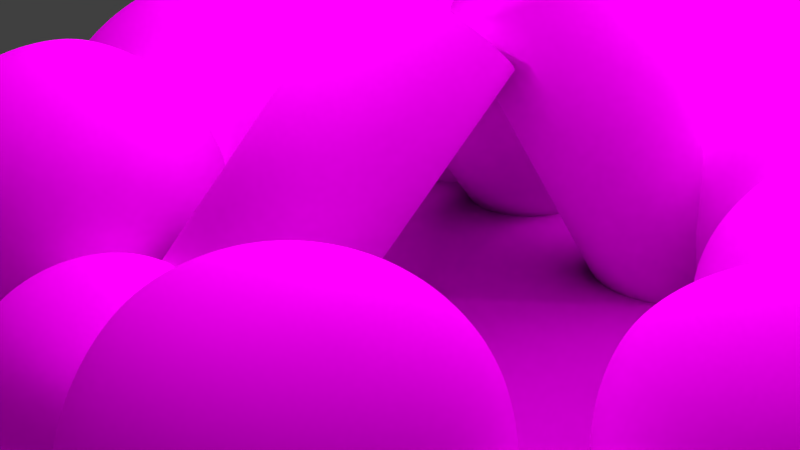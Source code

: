 # Source: firewithlogs.blend  (saved by Blender 2.67.0; exported with 4.5.12 LTS)
import bpy
from mathutils import Matrix  # noqa: F401  (used for matrix-valued properties, if any)

bpy.ops.wm.read_factory_settings(use_empty=True)
scene = bpy.context.scene
scene.name = 'Scene'

# ---- collections
col_collection_1 = bpy.data.collections.new('Collection 1'); scene.collection.children.link(col_collection_1)

# ---- images (referenced by path relative to the original .blend; pixels are not part of the script)
import os
ASSET_DIR = os.environ.get("B2B_ASSET_DIR", "")  # directory of the original .blend (textures are referenced by path, not embedded)
HERE = os.path.dirname(os.path.abspath(__file__))  # packed textures are extracted next to this script under _unpacked/

def load_image(name, relpath, width, height, colorspace="sRGB"):
    """Load a texture the original file referenced (path relative to the .blend, or extracted next to this script)."""
    p = next((c for c in (os.path.join(HERE, relpath), os.path.join(ASSET_DIR, relpath)) if relpath and os.path.exists(c)), "")
    if p:
        img = bpy.data.images.load(p, check_existing=True)
        img.name = name
    else:  # same state as the original file: an image datablock whose file is absent (Cycles renders it pink)
        img = bpy.data.images.new(name, width, height)
        img.source = "FILE"
        img.filepath = "//" + (relpath or name)
    img.colorspace_settings.name = colorspace
    return img
img_untitled_png = load_image('untitled.png', 'untitled.png', 1024, 1024, 'sRGB')
img_rocksmooth0098_thumblarge_jpg_002 = load_image('RockSmooth0098_thumblarge.jpg.002', 'RockSmooth0098_thumblarge.jpg', 1024, 1024, 'sRGB')
img_ground_rock_nrm_jpg = load_image('ground_rock_NRM.jpg', 'ground_rock_NRM.jpg', 1024, 1024, 'sRGB')
img_ground_rock_jpg = load_image('ground_rock.jpg', 'ground_rock.jpg', 1024, 1024, 'sRGB')

# ---- materials (node trees are filled in below, after node groups)
mat_material_008 = bpy.data.materials.new('Material.008')
mat_material_008.alpha_threshold = 0.0
mat_material_008.roughness = 0.5
mat_material_008.line_color = (0.0, 0.0, 0.0, 1.0)
mat_material_007 = bpy.data.materials.new('Material.007')
mat_material_007.alpha_threshold = 0.0
mat_material_007.roughness = 0.5
mat_material_007.line_color = (0.0, 0.0, 0.0, 1.0)
mat_material_003 = bpy.data.materials.new('Material.003')
mat_material_003.alpha_threshold = 0.0
mat_material_003.roughness = 0.5
mat_material_003.line_color = (0.0, 0.0, 0.0, 1.0)
mat_material_005 = bpy.data.materials.new('Material.005')
mat_material_005.alpha_threshold = 0.0
mat_material_005.roughness = 0.5
mat_material_005.line_color = (0.0, 0.0, 0.0, 1.0)
mat_material_009 = bpy.data.materials.new('Material.009')
mat_material_009.alpha_threshold = 0.0
mat_material_009.roughness = 0.5
mat_material_009.line_color = (0.0, 0.0, 0.0, 1.0)
mat_material_010 = bpy.data.materials.new('Material.010')
mat_material_010.alpha_threshold = 0.0
mat_material_010.roughness = 0.5
mat_material_010.line_color = (0.0, 0.0, 0.0, 1.0)

# ---- material node trees
mat_material_008.use_nodes = True; mat_material_008.node_tree.nodes.clear()
_N = mat_material_008.node_tree.nodes; _L = mat_material_008.node_tree.links
n0 = _N.new('ShaderNodeOutputMaterial'); n0.name = 'Material Output'; n0.location = (300, 300)
n0.width = 120
n1 = _N.new('ShaderNodeBsdfDiffuse'); n1.name = 'Diffuse BSDF'; n1.location = (10, 300)
n2 = _N.new('ShaderNodeTexCoord'); n2.name = 'Texture Coordinate'; n2.location = (-402, 242)
n2.width = 150
n3 = _N.new('ShaderNodeTexImage'); n3.name = 'Image Texture'; n3.location = (-221, 251)
n3.width = 150
n3.image = img_untitled_png
_L.new(n1.outputs[0], n0.inputs[0])
_L.new(n2.outputs[2], n3.inputs[0])
_L.new(n3.outputs[0], n1.inputs[0])
n0.is_active_output = True
mat_material_007.use_nodes = True; mat_material_007.node_tree.nodes.clear()
_N = mat_material_007.node_tree.nodes; _L = mat_material_007.node_tree.links
n0 = _N.new('ShaderNodeOutputMaterial'); n0.name = 'Material Output'; n0.location = (300, 300)
n0.width = 120
n1 = _N.new('ShaderNodeBsdfDiffuse'); n1.name = 'Diffuse BSDF'; n1.location = (10, 300)
n2 = _N.new('ShaderNodeTexCoord'); n2.name = 'Texture Coordinate'; n2.location = (-309, 303)
n2.width = 150
n3 = _N.new('ShaderNodeTexImage'); n3.name = 'Image Texture'; n3.location = (-185, 268)
n3.width = 150
n3.image = img_untitled_png
_L.new(n1.outputs[0], n0.inputs[0])
_L.new(n2.outputs[2], n3.inputs[0])
_L.new(n3.outputs[0], n1.inputs[0])
n0.is_active_output = True
mat_material_003.use_nodes = True; mat_material_003.node_tree.nodes.clear()
_N = mat_material_003.node_tree.nodes; _L = mat_material_003.node_tree.links
n0 = _N.new('ShaderNodeOutputMaterial'); n0.name = 'Material Output'; n0.location = (300, 300)
n0.width = 120
n1 = _N.new('ShaderNodeBsdfDiffuse'); n1.name = 'Diffuse BSDF'; n1.location = (10, 300)
n2 = _N.new('ShaderNodeTexImage'); n2.name = 'Image Texture'; n2.location = (-187, 267)
n2.width = 150
n2.image = img_rocksmooth0098_thumblarge_jpg_002
n3 = _N.new('ShaderNodeTexCoord'); n3.name = 'Texture Coordinate'; n3.location = (-372, 251)
n3.width = 150
n4 = _N.new('ShaderNodeRGBCurve'); n4.name = 'RGB Curves'; n4.location = (22, 135)
n4.width = 200
n4.mapping.update()
n5 = _N.new('ShaderNodeMath'); n5.name = 'Math'; n5.location = (239, -58)
n5.width = 120
n5.operation = 'MAXIMUM'
n6 = _N.new('ShaderNodeDisplacement'); n6.name = 'Displacement'; n6.location = (0, 0)
n6.inputs[1].default_value = 0.0
n6.inputs[2].default_value = 0.1
_L.new(n1.outputs[0], n0.inputs[0])
_L.new(n3.outputs[2], n2.inputs[0])
_L.new(n2.outputs[0], n1.inputs[0])
_L.new(n2.outputs[0], n4.inputs[1])
_L.new(n4.outputs[0], n5.inputs[0])
_L.new(n5.outputs[0], n6.inputs[0])
_L.new(n6.outputs[0], n0.inputs[2])
n0.is_active_output = True
mat_material_005.use_nodes = True; mat_material_005.node_tree.nodes.clear()
_N = mat_material_005.node_tree.nodes; _L = mat_material_005.node_tree.links
n0 = _N.new('ShaderNodeOutputMaterial'); n0.name = 'Material Output'; n0.location = (300, 300)
n0.width = 120
n1 = _N.new('ShaderNodeBsdfDiffuse'); n1.name = 'Diffuse BSDF'; n1.location = (10, 300)
n2 = _N.new('ShaderNodeTexCoord'); n2.name = 'Texture Coordinate'; n2.location = (-369, 377)
n2.width = 150
n3 = _N.new('ShaderNodeTexImage'); n3.name = 'Image Texture.001'; n3.location = (-347, 7)
n3.width = 150
n3.image = img_ground_rock_nrm_jpg
n4 = _N.new('ShaderNodeNormalMap'); n4.name = 'Normal Map'; n4.location = (-60, -26)
n4.width = 250
n5 = _N.new('ShaderNodeTexImage'); n5.name = 'Image Texture'; n5.location = (-182, 349)
n5.width = 150
n5.image = img_ground_rock_jpg
_L.new(n1.outputs[0], n0.inputs[0])
_L.new(n2.outputs[2], n5.inputs[0])
_L.new(n5.outputs[0], n1.inputs[0])
_L.new(n3.outputs[0], n4.inputs[1])
_L.new(n4.outputs[0], n1.inputs[2])
n0.is_active_output = True
mat_material_009.use_nodes = True; mat_material_009.node_tree.nodes.clear()
_N = mat_material_009.node_tree.nodes; _L = mat_material_009.node_tree.links
n0 = _N.new('ShaderNodeOutputMaterial'); n0.name = 'Material Output'; n0.location = (300, 300)
n0.width = 120
n1 = _N.new('ShaderNodeBsdfDiffuse'); n1.name = 'Diffuse BSDF'; n1.location = (10, 300)
n2 = _N.new('ShaderNodeTexCoord'); n2.name = 'Texture Coordinate'; n2.location = (-338, 286)
n2.width = 150
n3 = _N.new('ShaderNodeTexImage'); n3.name = 'Image Texture'; n3.location = (-184, 261)
n3.width = 166
n3.image = img_untitled_png
_L.new(n1.outputs[0], n0.inputs[0])
_L.new(n2.outputs[2], n3.inputs[0])
_L.new(n3.outputs[0], n1.inputs[0])
n0.is_active_output = True
mat_material_010.use_nodes = True; mat_material_010.node_tree.nodes.clear()
_N = mat_material_010.node_tree.nodes; _L = mat_material_010.node_tree.links
n0 = _N.new('ShaderNodeOutputMaterial'); n0.name = 'Material Output'; n0.location = (300, 300)
n0.width = 120
n1 = _N.new('ShaderNodeEmission'); n1.name = 'Emission'; n1.location = (100, 300)
n1.width = 150
n1.inputs[0].default_value = (0.8, 0.8, 0.8, 1.0)
n1.inputs[1].default_value = 5.0
_L.new(n1.outputs[0], n0.inputs[0])
n0.is_active_output = True

# ---- world
world_world = bpy.data.worlds.new('World'); scene.world = world_world
world_world.color = (0.05088, 0.05088, 0.05088)
world_world.use_sun_shadow = False
world_world.sun_shadow_jitter_overblur = 0.0
world_world.cycles.sampling_method = 'MANUAL'
world_world.cycles.sample_map_resolution = 256

# ---- cameras
cam_camera = bpy.data.cameras.new('Camera')
cam_camera.clip_end = 100.0
cam_camera.lens = 35.0
cam_camera.sensor_width = 32.0
cam_camera.sensor_height = 18.0
cam_camera.ortho_scale = 7.314
cam_camera.dof.focus_distance = 0.0

# ---- lights
light_lamp_001 = bpy.data.lights.new('Lamp.001', 'POINT')
light_lamp_001.transmission_factor = 0.0
light_lamp_001.cutoff_distance = 30.0
light_lamp_001.energy = 100.0
light_lamp_001.shadow_buffer_clip_start = 1.001
light_lamp_001.shadow_soft_size = 0.1
light_lamp_001.shadow_maximum_resolution = 0.006
light_lamp_001.use_absolute_resolution = True
light_lamp_001.cycles.use_multiple_importance_sampling = False

# ---- meshes
me_cylinder_003 = bpy.data.meshes.new('Cylinder.003')
me_cylinder_003.from_pydata([(0.0, 1.0, -1.0), (0.0, 1.0, 3.745), (0.1951, 0.9808, -1.0), (0.1951, 0.9808, 3.745), (0.3827, 0.9239, -1.0), (0.3827, 0.9239, 3.745), (0.5556, 0.8315, -1.0), (0.5556, 0.8315, 3.745), (0.7071, 0.7071, -1.0), (0.7071, 0.7071, 3.745), (0.8315, 0.5556, -1.0), (0.8315, 0.5556, 3.745), (0.9239, 0.3827, -1.0), (0.9239, 0.3827, 3.745), (0.9808, 0.1951, -1.0), (0.9808, 0.1951, 3.745), (1.0, 7.55e-08, -1.0), (1.0, 7.55e-08, 3.745), (0.9808, -0.1951, -1.0), (0.9808, -0.1951, 3.745), (0.9239, -0.3827, -1.0), (0.9239, -0.3827, 3.745), (0.8315, -0.5556, -1.0), (0.8315, -0.5556, 3.745), (0.7071, -0.7071, -1.0), (0.7071, -0.7071, 3.745), (0.5556, -0.8315, -1.0), (0.5556, -0.8315, 3.745), (0.3827, -0.9239, -1.0), (0.3827, -0.9239, 3.745), (0.1951, -0.9808, -1.0), (0.1951, -0.9808, 3.745), (-3.258e-07, -1.0, -1.0), (-3.258e-07, -1.0, 3.745), (-0.1951, -0.9808, -1.0), (-0.1951, -0.9808, 3.745), (-0.3827, -0.9239, -1.0), (-0.3827, -0.9239, 3.745), (-0.5556, -0.8315, -1.0), (-0.5556, -0.8315, 3.745), (-0.7071, -0.7071, -1.0), (-0.7071, -0.7071, 3.745), (-0.8315, -0.5556, -1.0), (-0.8315, -0.5556, 3.745), (-0.9239, -0.3827, -1.0), (-0.9239, -0.3827, 3.745), (-0.9808, -0.1951, -1.0), (-0.9808, -0.1951, 3.745), (-1.0, 9.656e-07, -1.0), (-1.0, 9.656e-07, 3.745), (-0.9808, 0.1951, -1.0), (-0.9808, 0.1951, 3.745), (-0.9239, 0.3827, -1.0), (-0.9239, 0.3827, 3.745), (-0.8315, 0.5556, -1.0), (-0.8315, 0.5556, 3.745), (-0.7071, 0.7071, -1.0), (-0.7071, 0.7071, 3.745), (-0.5556, 0.8315, -1.0), (-0.5556, 0.8315, 3.745), (-0.3827, 0.9239, -1.0), (-0.3827, 0.9239, 3.745), (-0.1951, 0.9808, -1.0), (-0.1951, 0.9808, 3.745)], [], [(0, 1, 3, 2), (2, 3, 5, 4), (4, 5, 7, 6), (6, 7, 9, 8), (8, 9, 11, 10), (10, 11, 13, 12), (12, 13, 15, 14), (14, 15, 17, 16), (16, 17, 19, 18), (18, 19, 21, 20), (20, 21, 23, 22), (22, 23, 25, 24), (24, 25, 27, 26), (26, 27, 29, 28), (28, 29, 31, 30), (30, 31, 33, 32), (32, 33, 35, 34), (34, 35, 37, 36), (36, 37, 39, 38), (38, 39, 41, 40), (40, 41, 43, 42), (42, 43, 45, 44), (44, 45, 47, 46), (46, 47, 49, 48), (48, 49, 51, 50), (50, 51, 53, 52), (52, 53, 55, 54), (54, 55, 57, 56), (56, 57, 59, 58), (58, 59, 61, 60), (3, 1, 63, 61, 59, 57, 55, 53, 51, 49, 47, 45, 43, 41, 39, 37, 35, 33, 31, 29, 27, 25, 23, 21, 19, 17, 15, 13, 11, 9, 7, 5), (62, 63, 1, 0), (60, 61, 63, 62), (0, 2, 4, 6, 8, 10, 12, 14, 16, 18, 20, 22, 24, 26, 28, 30, 32, 34, 36, 38, 40, 42, 44, 46, 48, 50, 52, 54, 56, 58, 60, 62)])
me_cylinder_003.polygons.foreach_set('use_smooth', [True] * 34)
_uv = me_cylinder_003.uv_layers.new(name='UVMap')
_uv.uv.foreach_set('vector', [0.8085, 0.2355, 0.8085, 0.7939, 0.7854, 0.7939, 0.7854, 0.2355, 0.8801, 0.2355, 0.8801, 0.7939, 0.8571, 0.7939, 0.8571, 0.2355, 0.7368, 0.2355, 0.7368, 0.7939, 0.7137, 0.7939, 0.7137, 0.2355, 0.5934, 0.2355, 0.5934, 0.7939, 0.5704, 0.7939, 0.5704, 0.2355, 0.474, 0.2355, 0.474, 0.7939, 0.4509, 0.7939, 0.4509, 0.2355, 0.5457, 0.2355, 0.5457, 0.7939, 0.5226, 0.7939, 0.5226, 0.2355, 0.3545, 0.2355, 0.3545, 0.7939, 0.3314, 0.7939, 0.3314, 0.2355, 0.2585, 0.2355, 0.2587, 0.7939, 0.2356, 0.7939, 0.2355, 0.2355, 0.9757, 0.2355, 0.9757, 0.7939, 0.9526, 0.7939, 0.9526, 0.2355, 0.9518, 0.2355, 0.9518, 0.7939, 0.9287, 0.7939, 0.9287, 0.2355, 0.689, 0.2355, 0.689, 0.7939, 0.6659, 0.7939, 0.6659, 0.2355, 0.4262, 0.2355, 0.4262, 0.7939, 0.4031, 0.7939, 0.4031, 0.2355, 0.4501, 0.2355, 0.4501, 0.7939, 0.427, 0.7939, 0.427, 0.2355, 0.5218, 0.2355, 0.5218, 0.7939, 0.4987, 0.7939, 0.4987, 0.2355, 0.3784, 0.2355, 0.3784, 0.7939, 0.3553, 0.7939, 0.3553, 0.2355, 0.2825, 0.2355, 0.2827, 0.7939, 0.2596, 0.7939, 0.2595, 0.2355, 0.3065, 0.2355, 0.3067, 0.7939, 0.2836, 0.7939, 0.2835, 0.2355, 0.3305, 0.2355, 0.3306, 0.7939, 0.3075, 0.7939, 0.3075, 0.2355, 0.4979, 0.2355, 0.4979, 0.7939, 0.4748, 0.7939, 0.4748, 0.2355, 0.4023, 0.2355, 0.4023, 0.7939, 0.3792, 0.7939, 0.3792, 0.2355, 0.5696, 0.2355, 0.5696, 0.7939, 0.5465, 0.7939, 0.5465, 0.2355, 0.7129, 0.2355, 0.7129, 0.7939, 0.6898, 0.7939, 0.6898, 0.2355, 0.7846, 0.2355, 0.7846, 0.7939, 0.7615, 0.7939, 0.7615, 0.2355, 0.8324, 0.2355, 0.8324, 0.7939, 0.8093, 0.7939, 0.8093, 0.2355, 0.7607, 0.2355, 0.7607, 0.7939, 0.7376, 0.7939, 0.7376, 0.2355, 0.904, 0.2355, 0.904, 0.7939, 0.881, 0.7939, 0.881, 0.2355, 0.6651, 0.2355, 0.6651, 0.7939, 0.642, 0.7939, 0.642, 0.2355, 0.9279, 0.2355, 0.9279, 0.7939, 0.9048, 0.7939, 0.9048, 0.2355, 0.6173, 0.2355, 0.6173, 0.7939, 0.5943, 0.7939, 0.5943, 0.2355, 0.6412, 0.2355, 0.6412, 0.7939, 0.6182, 0.7939, 0.6182, 0.2355, 0.173, 0.2213, 0.1517, 0.2301, 0.1291, 0.2346, 0.106, 0.2346, 0.08337, 0.2301, 0.06205, 0.2213, 0.04287, 0.2085, 0.02656, 0.1922, 0.01374, 0.173, 0.004911, 0.1517, 0.0004102, 0.1291, 0.0004102, 0.106, 0.004911, 0.08337, 0.01374, 0.06205, 0.02656, 0.04287, 0.04287, 0.02656, 0.06205, 0.01374, 0.08337, 0.004911, 0.106, 0.0004102, 0.1291, 0.0004102, 0.1517, 0.004911, 0.173, 0.01374, 0.1922, 0.02656, 0.2085, 0.04287, 0.2213, 0.06205, 0.2301, 0.08337, 0.2346, 0.106, 0.2346, 0.1291, 0.2301, 0.1517, 0.2213, 0.173, 0.2085, 0.1922, 0.1922, 0.2085, 0.9996, 0.2355, 0.9996, 0.7939, 0.9765, 0.7939, 0.9765, 0.2355, 0.8562, 0.2355, 0.8562, 0.7939, 0.8332, 0.7939, 0.8332, 0.2355, 0.04287, 0.2616, 0.06205, 0.2488, 0.08337, 0.24, 0.106, 0.2355, 0.1291, 0.2355, 0.1517, 0.24, 0.173, 0.2488, 0.1922, 0.2616, 0.2085, 0.2779, 0.2213, 0.2971, 0.2301, 0.3184, 0.2346, 0.3411, 0.2346, 0.3641, 0.2301, 0.3868, 0.2213, 0.4081, 0.2085, 0.4272, 0.1922, 0.4436, 0.173, 0.4564, 0.1517, 0.4652, 0.1291, 0.4697, 0.106, 0.4697, 0.08337, 0.4652, 0.06205, 0.4564, 0.04287, 0.4436, 0.02656, 0.4272, 0.01374, 0.4081, 0.004911, 0.3868, 0.0004102, 0.3641, 0.0004102, 0.3411, 0.004911, 0.3184, 0.01374, 0.2971, 0.02656, 0.2779])
me_cylinder_003.materials.append(mat_material_008)
me_cylinder_003.use_remesh_preserve_volume = False
me_cylinder_003.use_remesh_preserve_attributes = False
me_cylinder_003.use_mirror_vertex_groups = False
me_cylinder_003.update()
me_cylinder_002 = bpy.data.meshes.new('Cylinder.002')
me_cylinder_002.from_pydata([(0.0, 1.0, -1.0), (0.0, 1.0, 3.745), (0.1951, 0.9808, -1.0), (0.1951, 0.9808, 3.745), (0.3827, 0.9239, -1.0), (0.3827, 0.9239, 3.745), (0.5556, 0.8315, -1.0), (0.5556, 0.8315, 3.745), (0.7071, 0.7071, -1.0), (0.7071, 0.7071, 3.745), (0.8315, 0.5556, -1.0), (0.8315, 0.5556, 3.745), (0.9239, 0.3827, -1.0), (0.9239, 0.3827, 3.745), (0.9808, 0.1951, -1.0), (0.9808, 0.1951, 3.745), (1.0, 7.55e-08, -1.0), (1.0, 7.55e-08, 3.745), (0.9808, -0.1951, -1.0), (0.9808, -0.1951, 3.745), (0.9239, -0.3827, -1.0), (0.9239, -0.3827, 3.745), (0.8315, -0.5556, -1.0), (0.8315, -0.5556, 3.745), (0.7071, -0.7071, -1.0), (0.7071, -0.7071, 3.745), (0.5556, -0.8315, -1.0), (0.5556, -0.8315, 3.745), (0.3827, -0.9239, -1.0), (0.3827, -0.9239, 3.745), (0.1951, -0.9808, -1.0), (0.1951, -0.9808, 3.745), (-3.258e-07, -1.0, -1.0), (-3.258e-07, -1.0, 3.745), (-0.1951, -0.9808, -1.0), (-0.1951, -0.9808, 3.745), (-0.3827, -0.9239, -1.0), (-0.3827, -0.9239, 3.745), (-0.5556, -0.8315, -1.0), (-0.5556, -0.8315, 3.745), (-0.7071, -0.7071, -1.0), (-0.7071, -0.7071, 3.745), (-0.8315, -0.5556, -1.0), (-0.8315, -0.5556, 3.745), (-0.9239, -0.3827, -1.0), (-0.9239, -0.3827, 3.745), (-0.9808, -0.1951, -1.0), (-0.9808, -0.1951, 3.745), (-1.0, 9.656e-07, -1.0), (-1.0, 9.656e-07, 3.745), (-0.9808, 0.1951, -1.0), (-0.9808, 0.1951, 3.745), (-0.9239, 0.3827, -1.0), (-0.9239, 0.3827, 3.745), (-0.8315, 0.5556, -1.0), (-0.8315, 0.5556, 3.745), (-0.7071, 0.7071, -1.0), (-0.7071, 0.7071, 3.745), (-0.5556, 0.8315, -1.0), (-0.5556, 0.8315, 3.745), (-0.3827, 0.9239, -1.0), (-0.3827, 0.9239, 3.745), (-0.1951, 0.9808, -1.0), (-0.1951, 0.9808, 3.745)], [], [(0, 1, 3, 2), (2, 3, 5, 4), (4, 5, 7, 6), (6, 7, 9, 8), (8, 9, 11, 10), (10, 11, 13, 12), (12, 13, 15, 14), (14, 15, 17, 16), (16, 17, 19, 18), (18, 19, 21, 20), (20, 21, 23, 22), (22, 23, 25, 24), (24, 25, 27, 26), (26, 27, 29, 28), (28, 29, 31, 30), (30, 31, 33, 32), (32, 33, 35, 34), (34, 35, 37, 36), (36, 37, 39, 38), (38, 39, 41, 40), (40, 41, 43, 42), (42, 43, 45, 44), (44, 45, 47, 46), (46, 47, 49, 48), (48, 49, 51, 50), (50, 51, 53, 52), (52, 53, 55, 54), (54, 55, 57, 56), (56, 57, 59, 58), (58, 59, 61, 60), (3, 1, 63, 61, 59, 57, 55, 53, 51, 49, 47, 45, 43, 41, 39, 37, 35, 33, 31, 29, 27, 25, 23, 21, 19, 17, 15, 13, 11, 9, 7, 5), (62, 63, 1, 0), (60, 61, 63, 62), (0, 2, 4, 6, 8, 10, 12, 14, 16, 18, 20, 22, 24, 26, 28, 30, 32, 34, 36, 38, 40, 42, 44, 46, 48, 50, 52, 54, 56, 58, 60, 62)])
me_cylinder_002.polygons.foreach_set('use_smooth', [True] * 34)
_uv = me_cylinder_002.uv_layers.new(name='UVMap')
_uv.uv.foreach_set('vector', [0.8085, 0.2355, 0.8085, 0.7939, 0.7854, 0.7939, 0.7854, 0.2355, 0.8801, 0.2355, 0.8801, 0.7939, 0.8571, 0.7939, 0.8571, 0.2355, 0.7368, 0.2355, 0.7368, 0.7939, 0.7137, 0.7939, 0.7137, 0.2355, 0.5934, 0.2355, 0.5934, 0.7939, 0.5704, 0.7939, 0.5704, 0.2355, 0.474, 0.2355, 0.474, 0.7939, 0.4509, 0.7939, 0.4509, 0.2355, 0.5457, 0.2355, 0.5457, 0.7939, 0.5226, 0.7939, 0.5226, 0.2355, 0.3545, 0.2355, 0.3545, 0.7939, 0.3314, 0.7939, 0.3314, 0.2355, 0.2585, 0.2355, 0.2587, 0.7939, 0.2356, 0.7939, 0.2355, 0.2355, 0.9757, 0.2355, 0.9757, 0.7939, 0.9526, 0.7939, 0.9526, 0.2355, 0.9518, 0.2355, 0.9518, 0.7939, 0.9287, 0.7939, 0.9287, 0.2355, 0.689, 0.2355, 0.689, 0.7939, 0.6659, 0.7939, 0.6659, 0.2355, 0.4262, 0.2355, 0.4262, 0.7939, 0.4031, 0.7939, 0.4031, 0.2355, 0.4501, 0.2355, 0.4501, 0.7939, 0.427, 0.7939, 0.427, 0.2355, 0.5218, 0.2355, 0.5218, 0.7939, 0.4987, 0.7939, 0.4987, 0.2355, 0.3784, 0.2355, 0.3784, 0.7939, 0.3553, 0.7939, 0.3553, 0.2355, 0.2825, 0.2355, 0.2827, 0.7939, 0.2596, 0.7939, 0.2595, 0.2355, 0.3065, 0.2355, 0.3067, 0.7939, 0.2836, 0.7939, 0.2835, 0.2355, 0.3305, 0.2355, 0.3306, 0.7939, 0.3075, 0.7939, 0.3075, 0.2355, 0.4979, 0.2355, 0.4979, 0.7939, 0.4748, 0.7939, 0.4748, 0.2355, 0.4023, 0.2355, 0.4023, 0.7939, 0.3792, 0.7939, 0.3792, 0.2355, 0.5696, 0.2355, 0.5696, 0.7939, 0.5465, 0.7939, 0.5465, 0.2355, 0.7129, 0.2355, 0.7129, 0.7939, 0.6898, 0.7939, 0.6898, 0.2355, 0.7846, 0.2355, 0.7846, 0.7939, 0.7615, 0.7939, 0.7615, 0.2355, 0.8324, 0.2355, 0.8324, 0.7939, 0.8093, 0.7939, 0.8093, 0.2355, 0.7607, 0.2355, 0.7607, 0.7939, 0.7376, 0.7939, 0.7376, 0.2355, 0.904, 0.2355, 0.904, 0.7939, 0.881, 0.7939, 0.881, 0.2355, 0.6651, 0.2355, 0.6651, 0.7939, 0.642, 0.7939, 0.642, 0.2355, 0.9279, 0.2355, 0.9279, 0.7939, 0.9048, 0.7939, 0.9048, 0.2355, 0.6173, 0.2355, 0.6173, 0.7939, 0.5943, 0.7939, 0.5943, 0.2355, 0.6412, 0.2355, 0.6412, 0.7939, 0.6182, 0.7939, 0.6182, 0.2355, 0.173, 0.2213, 0.1517, 0.2301, 0.1291, 0.2346, 0.106, 0.2346, 0.08337, 0.2301, 0.06205, 0.2213, 0.04287, 0.2085, 0.02656, 0.1922, 0.01374, 0.173, 0.004911, 0.1517, 0.0004102, 0.1291, 0.0004102, 0.106, 0.004911, 0.08337, 0.01374, 0.06205, 0.02656, 0.04287, 0.04287, 0.02656, 0.06205, 0.01374, 0.08337, 0.004911, 0.106, 0.0004102, 0.1291, 0.0004102, 0.1517, 0.004911, 0.173, 0.01374, 0.1922, 0.02656, 0.2085, 0.04287, 0.2213, 0.06205, 0.2301, 0.08337, 0.2346, 0.106, 0.2346, 0.1291, 0.2301, 0.1517, 0.2213, 0.173, 0.2085, 0.1922, 0.1922, 0.2085, 0.9996, 0.2355, 0.9996, 0.7939, 0.9765, 0.7939, 0.9765, 0.2355, 0.8562, 0.2355, 0.8562, 0.7939, 0.8332, 0.7939, 0.8332, 0.2355, 0.04287, 0.2616, 0.06205, 0.2488, 0.08337, 0.24, 0.106, 0.2355, 0.1291, 0.2355, 0.1517, 0.24, 0.173, 0.2488, 0.1922, 0.2616, 0.2085, 0.2779, 0.2213, 0.2971, 0.2301, 0.3184, 0.2346, 0.3411, 0.2346, 0.3641, 0.2301, 0.3868, 0.2213, 0.4081, 0.2085, 0.4272, 0.1922, 0.4436, 0.173, 0.4564, 0.1517, 0.4652, 0.1291, 0.4697, 0.106, 0.4697, 0.08337, 0.4652, 0.06205, 0.4564, 0.04287, 0.4436, 0.02656, 0.4272, 0.01374, 0.4081, 0.004911, 0.3868, 0.0004102, 0.3641, 0.0004102, 0.3411, 0.004911, 0.3184, 0.01374, 0.2971, 0.02656, 0.2779])
me_cylinder_002.materials.append(mat_material_007)
me_cylinder_002.use_remesh_preserve_volume = False
me_cylinder_002.use_remesh_preserve_attributes = False
me_cylinder_002.use_mirror_vertex_groups = False
me_cylinder_002.update()
me_cube_018 = bpy.data.meshes.new('Cube.018')
me_cube_018.from_pydata([(-1.105, -1.0, -1.0), (-1.105, 1.0, -1.0), (0.8945, 1.0, -1.0), (0.8945, -1.0, -1.0), (-1.105, -1.0, 1.0), (-1.105, 1.0, 1.0), (0.8945, 1.0, 1.0), (0.8945, -1.0, 1.0)], [], [(4, 5, 1, 0), (5, 6, 2, 1), (6, 7, 3, 2), (7, 4, 0, 3), (0, 1, 2, 3), (7, 6, 5, 4)])
me_cube_018.polygons.foreach_set('use_smooth', [True] * 6)
_uv = me_cube_018.uv_layers.new(name='UVMap')
_uv.uv.foreach_set('vector', [0.5013, 0.654, 0.5013, 0.4041, 0.7512, 0.4041, 0.7512, 0.654, 0.00192, 0.9987, 0.00192, 0.6564, 0.1844, 0.6564, 0.1844, 0.9987, 0.2514, 0.4041, 0.2514, 0.654, 0.001452, 0.654, 0.001452, 0.4041, 0.5492, 0.6564, 0.5492, 0.9987, 0.3668, 0.9987, 0.3668, 0.6564, 0.3668, 0.9987, 0.1844, 0.9987, 0.1844, 0.6564, 0.3668, 0.6564, 0.2514, 0.654, 0.2514, 0.4041, 0.5013, 0.4041, 0.5013, 0.654])
me_cube_018.materials.append(mat_material_003)
me_cube_018.use_remesh_preserve_volume = False
me_cube_018.use_remesh_preserve_attributes = False
me_cube_018.use_mirror_vertex_groups = False
me_cube_018.update()
me_cube_004 = bpy.data.meshes.new('Cube.004')
me_cube_004.from_pydata([(-1.105, -1.0, -1.0), (-1.105, 1.0, -1.0), (0.8945, 1.0, -1.0), (0.8945, -1.0, -1.0), (-1.105, -1.0, 1.0), (-1.105, 1.0, 1.0), (0.8945, 1.0, 1.0), (0.8945, -1.0, 1.0)], [], [(4, 5, 1, 0), (5, 6, 2, 1), (6, 7, 3, 2), (7, 4, 0, 3), (0, 1, 2, 3), (7, 6, 5, 4)])
me_cube_004.polygons.foreach_set('use_smooth', [True] * 6)
_uv = me_cube_004.uv_layers.new(name='UVMap')
_uv.uv.foreach_set('vector', [0.5013, 0.654, 0.5013, 0.4041, 0.7512, 0.4041, 0.7512, 0.654, 0.00192, 0.9987, 0.00192, 0.6564, 0.1844, 0.6564, 0.1844, 0.9987, 0.2514, 0.4041, 0.2514, 0.654, 0.001452, 0.654, 0.001452, 0.4041, 0.5492, 0.6564, 0.5492, 0.9987, 0.3668, 0.9987, 0.3668, 0.6564, 0.3668, 0.9987, 0.1844, 0.9987, 0.1844, 0.6564, 0.3668, 0.6564, 0.2514, 0.654, 0.2514, 0.4041, 0.5013, 0.4041, 0.5013, 0.654])
me_cube_004.materials.append(mat_material_003)
me_cube_004.use_remesh_preserve_volume = False
me_cube_004.use_remesh_preserve_attributes = False
me_cube_004.use_mirror_vertex_groups = False
me_cube_004.update()
me_cube_017 = bpy.data.meshes.new('Cube.017')
me_cube_017.from_pydata([(-1.105, -1.0, -1.0), (-1.105, 1.0, -1.0), (0.8945, 1.0, -1.0), (0.8945, -1.0, -1.0), (-1.105, -1.0, 1.0), (-1.105, 1.0, 1.0), (0.8945, 1.0, 1.0), (0.8945, -1.0, 1.0)], [], [(4, 5, 1, 0), (5, 6, 2, 1), (6, 7, 3, 2), (7, 4, 0, 3), (0, 1, 2, 3), (7, 6, 5, 4)])
me_cube_017.polygons.foreach_set('use_smooth', [True] * 6)
_uv = me_cube_017.uv_layers.new(name='UVMap')
_uv.uv.foreach_set('vector', [0.5013, 0.654, 0.5013, 0.4041, 0.7512, 0.4041, 0.7512, 0.654, 0.00192, 0.9987, 0.00192, 0.6564, 0.1844, 0.6564, 0.1844, 0.9987, 0.2514, 0.4041, 0.2514, 0.654, 0.001452, 0.654, 0.001452, 0.4041, 0.5492, 0.6564, 0.5492, 0.9987, 0.3668, 0.9987, 0.3668, 0.6564, 0.3668, 0.9987, 0.1844, 0.9987, 0.1844, 0.6564, 0.3668, 0.6564, 0.2514, 0.654, 0.2514, 0.4041, 0.5013, 0.4041, 0.5013, 0.654])
me_cube_017.materials.append(mat_material_003)
me_cube_017.use_remesh_preserve_volume = False
me_cube_017.use_remesh_preserve_attributes = False
me_cube_017.use_mirror_vertex_groups = False
me_cube_017.update()
me_cube_006 = bpy.data.meshes.new('Cube.006')
me_cube_006.from_pydata([(-1.105, -1.0, -1.0), (-1.105, 1.0, -1.0), (0.8945, 1.0, -1.0), (0.8945, -1.0, -1.0), (-1.105, -1.0, 1.0), (-1.105, 1.0, 1.0), (0.8945, 1.0, 1.0), (0.8945, -1.0, 1.0)], [], [(4, 5, 1, 0), (5, 6, 2, 1), (6, 7, 3, 2), (7, 4, 0, 3), (0, 1, 2, 3), (7, 6, 5, 4)])
me_cube_006.polygons.foreach_set('use_smooth', [True] * 6)
_uv = me_cube_006.uv_layers.new(name='UVMap')
_uv.uv.foreach_set('vector', [0.5013, 0.654, 0.5013, 0.4041, 0.7512, 0.4041, 0.7512, 0.654, 0.00192, 0.9987, 0.00192, 0.6564, 0.1844, 0.6564, 0.1844, 0.9987, 0.2514, 0.4041, 0.2514, 0.654, 0.001452, 0.654, 0.001452, 0.4041, 0.5492, 0.6564, 0.5492, 0.9987, 0.3668, 0.9987, 0.3668, 0.6564, 0.3668, 0.9987, 0.1844, 0.9987, 0.1844, 0.6564, 0.3668, 0.6564, 0.2514, 0.654, 0.2514, 0.4041, 0.5013, 0.4041, 0.5013, 0.654])
me_cube_006.materials.append(mat_material_003)
me_cube_006.use_remesh_preserve_volume = False
me_cube_006.use_remesh_preserve_attributes = False
me_cube_006.use_mirror_vertex_groups = False
me_cube_006.update()
me_cube_007 = bpy.data.meshes.new('Cube.007')
me_cube_007.from_pydata([(-1.105, -1.0, -1.0), (-1.105, 1.0, -1.0), (0.8945, 1.0, -1.0), (0.8945, -1.0, -1.0), (-1.105, -1.0, 1.0), (-1.105, 1.0, 1.0), (0.8945, 1.0, 1.0), (0.8945, -1.0, 1.0)], [], [(4, 5, 1, 0), (5, 6, 2, 1), (6, 7, 3, 2), (7, 4, 0, 3), (0, 1, 2, 3), (7, 6, 5, 4)])
me_cube_007.polygons.foreach_set('use_smooth', [True] * 6)
_uv = me_cube_007.uv_layers.new(name='UVMap')
_uv.uv.foreach_set('vector', [0.5013, 0.654, 0.5013, 0.4041, 0.7512, 0.4041, 0.7512, 0.654, 0.00192, 0.9987, 0.00192, 0.6564, 0.1844, 0.6564, 0.1844, 0.9987, 0.2514, 0.4041, 0.2514, 0.654, 0.001452, 0.654, 0.001452, 0.4041, 0.5492, 0.6564, 0.5492, 0.9987, 0.3668, 0.9987, 0.3668, 0.6564, 0.3668, 0.9987, 0.1844, 0.9987, 0.1844, 0.6564, 0.3668, 0.6564, 0.2514, 0.654, 0.2514, 0.4041, 0.5013, 0.4041, 0.5013, 0.654])
me_cube_007.materials.append(mat_material_003)
me_cube_007.use_remesh_preserve_volume = False
me_cube_007.use_remesh_preserve_attributes = False
me_cube_007.use_mirror_vertex_groups = False
me_cube_007.update()
me_cube_009 = bpy.data.meshes.new('Cube.009')
me_cube_009.from_pydata([(-1.105, -1.0, -1.0), (-1.105, 1.0, -1.0), (0.8945, 1.0, -1.0), (0.8945, -1.0, -1.0), (-1.105, -1.0, 1.0), (-1.105, 1.0, 1.0), (0.8945, 1.0, 1.0), (0.8945, -1.0, 1.0)], [], [(4, 5, 1, 0), (5, 6, 2, 1), (6, 7, 3, 2), (7, 4, 0, 3), (0, 1, 2, 3), (7, 6, 5, 4)])
me_cube_009.polygons.foreach_set('use_smooth', [True] * 6)
_uv = me_cube_009.uv_layers.new(name='UVMap')
_uv.uv.foreach_set('vector', [0.5013, 0.654, 0.5013, 0.4041, 0.7512, 0.4041, 0.7512, 0.654, 0.00192, 0.9987, 0.00192, 0.6564, 0.1844, 0.6564, 0.1844, 0.9987, 0.2514, 0.4041, 0.2514, 0.654, 0.001452, 0.654, 0.001452, 0.4041, 0.5492, 0.6564, 0.5492, 0.9987, 0.3668, 0.9987, 0.3668, 0.6564, 0.3668, 0.9987, 0.1844, 0.9987, 0.1844, 0.6564, 0.3668, 0.6564, 0.2514, 0.654, 0.2514, 0.4041, 0.5013, 0.4041, 0.5013, 0.654])
me_cube_009.materials.append(mat_material_003)
me_cube_009.use_remesh_preserve_volume = False
me_cube_009.use_remesh_preserve_attributes = False
me_cube_009.use_mirror_vertex_groups = False
me_cube_009.update()
me_cube_010 = bpy.data.meshes.new('Cube.010')
me_cube_010.from_pydata([(-1.105, -1.0, -1.0), (-1.105, 1.0, -1.0), (0.8945, 1.0, -1.0), (0.8945, -1.0, -1.0), (-1.105, -1.0, 1.0), (-1.105, 1.0, 1.0), (0.8945, 1.0, 1.0), (0.8945, -1.0, 1.0)], [], [(4, 5, 1, 0), (5, 6, 2, 1), (6, 7, 3, 2), (7, 4, 0, 3), (0, 1, 2, 3), (7, 6, 5, 4)])
me_cube_010.polygons.foreach_set('use_smooth', [True] * 6)
_uv = me_cube_010.uv_layers.new(name='UVMap')
_uv.uv.foreach_set('vector', [0.5013, 0.654, 0.5013, 0.4041, 0.7512, 0.4041, 0.7512, 0.654, 0.00192, 0.9987, 0.00192, 0.6564, 0.1844, 0.6564, 0.1844, 0.9987, 0.2514, 0.4041, 0.2514, 0.654, 0.001452, 0.654, 0.001452, 0.4041, 0.5492, 0.6564, 0.5492, 0.9987, 0.3668, 0.9987, 0.3668, 0.6564, 0.3668, 0.9987, 0.1844, 0.9987, 0.1844, 0.6564, 0.3668, 0.6564, 0.2514, 0.654, 0.2514, 0.4041, 0.5013, 0.4041, 0.5013, 0.654])
me_cube_010.materials.append(mat_material_003)
me_cube_010.use_remesh_preserve_volume = False
me_cube_010.use_remesh_preserve_attributes = False
me_cube_010.use_mirror_vertex_groups = False
me_cube_010.update()
me_cube_011 = bpy.data.meshes.new('Cube.011')
me_cube_011.from_pydata([(-1.105, -1.0, -1.0), (-1.105, 1.0, -1.0), (0.8945, 1.0, -1.0), (0.8945, -1.0, -1.0), (-1.105, -1.0, 1.0), (-1.105, 1.0, 1.0), (0.8945, 1.0, 1.0), (0.8945, -1.0, 1.0)], [], [(4, 5, 1, 0), (5, 6, 2, 1), (6, 7, 3, 2), (7, 4, 0, 3), (0, 1, 2, 3), (7, 6, 5, 4)])
me_cube_011.polygons.foreach_set('use_smooth', [True] * 6)
_uv = me_cube_011.uv_layers.new(name='UVMap')
_uv.uv.foreach_set('vector', [0.5013, 0.654, 0.5013, 0.4041, 0.7512, 0.4041, 0.7512, 0.654, 0.00192, 0.9987, 0.00192, 0.6564, 0.1844, 0.6564, 0.1844, 0.9987, 0.2514, 0.4041, 0.2514, 0.654, 0.001452, 0.654, 0.001452, 0.4041, 0.5492, 0.6564, 0.5492, 0.9987, 0.3668, 0.9987, 0.3668, 0.6564, 0.3668, 0.9987, 0.1844, 0.9987, 0.1844, 0.6564, 0.3668, 0.6564, 0.2514, 0.654, 0.2514, 0.4041, 0.5013, 0.4041, 0.5013, 0.654])
me_cube_011.materials.append(mat_material_003)
me_cube_011.use_remesh_preserve_volume = False
me_cube_011.use_remesh_preserve_attributes = False
me_cube_011.use_mirror_vertex_groups = False
me_cube_011.update()
me_cube_020 = bpy.data.meshes.new('Cube.020')
me_cube_020.from_pydata([(-1.105, -1.0, -1.0), (-1.105, 1.0, -1.0), (0.8945, 1.0, -1.0), (0.8945, -1.0, -1.0), (-1.105, -1.0, 1.0), (-1.105, 1.0, 1.0), (0.8945, 1.0, 1.0), (0.8945, -1.0, 1.0)], [], [(4, 5, 1, 0), (5, 6, 2, 1), (6, 7, 3, 2), (7, 4, 0, 3), (0, 1, 2, 3), (7, 6, 5, 4)])
me_cube_020.polygons.foreach_set('use_smooth', [True] * 6)
_uv = me_cube_020.uv_layers.new(name='UVMap')
_uv.uv.foreach_set('vector', [0.5013, 0.654, 0.5013, 0.4041, 0.7512, 0.4041, 0.7512, 0.654, 0.00192, 0.9987, 0.00192, 0.6564, 0.1844, 0.6564, 0.1844, 0.9987, 0.2514, 0.4041, 0.2514, 0.654, 0.001452, 0.654, 0.001452, 0.4041, 0.5492, 0.6564, 0.5492, 0.9987, 0.3668, 0.9987, 0.3668, 0.6564, 0.3668, 0.9987, 0.1844, 0.9987, 0.1844, 0.6564, 0.3668, 0.6564, 0.2514, 0.654, 0.2514, 0.4041, 0.5013, 0.4041, 0.5013, 0.654])
me_cube_020.materials.append(mat_material_003)
me_cube_020.use_remesh_preserve_volume = False
me_cube_020.use_remesh_preserve_attributes = False
me_cube_020.use_mirror_vertex_groups = False
me_cube_020.update()
me_cube_013 = bpy.data.meshes.new('Cube.013')
me_cube_013.from_pydata([(-1.105, -1.0, -1.0), (-1.105, 1.0, -1.0), (0.8945, 1.0, -1.0), (0.8945, -1.0, -1.0), (-1.105, -1.0, 1.0), (-1.105, 1.0, 1.0), (0.8945, 1.0, 1.0), (0.8945, -1.0, 1.0)], [], [(4, 5, 1, 0), (5, 6, 2, 1), (6, 7, 3, 2), (7, 4, 0, 3), (0, 1, 2, 3), (7, 6, 5, 4)])
me_cube_013.polygons.foreach_set('use_smooth', [True] * 6)
_uv = me_cube_013.uv_layers.new(name='UVMap')
_uv.uv.foreach_set('vector', [0.5013, 0.654, 0.5013, 0.4041, 0.7512, 0.4041, 0.7512, 0.654, 0.00192, 0.9987, 0.00192, 0.6564, 0.1844, 0.6564, 0.1844, 0.9987, 0.2514, 0.4041, 0.2514, 0.654, 0.001452, 0.654, 0.001452, 0.4041, 0.5492, 0.6564, 0.5492, 0.9987, 0.3668, 0.9987, 0.3668, 0.6564, 0.3668, 0.9987, 0.1844, 0.9987, 0.1844, 0.6564, 0.3668, 0.6564, 0.2514, 0.654, 0.2514, 0.4041, 0.5013, 0.4041, 0.5013, 0.654])
me_cube_013.materials.append(mat_material_003)
me_cube_013.use_remesh_preserve_volume = False
me_cube_013.use_remesh_preserve_attributes = False
me_cube_013.use_mirror_vertex_groups = False
me_cube_013.update()
me_cube_015 = bpy.data.meshes.new('Cube.015')
me_cube_015.from_pydata([(-1.105, -1.0, -1.0), (-1.105, 1.0, -1.0), (0.8945, 1.0, -1.0), (0.8945, -1.0, -1.0), (-1.105, -1.0, 1.0), (-1.105, 1.0, 1.0), (0.8945, 1.0, 1.0), (0.8945, -1.0, 1.0)], [], [(4, 5, 1, 0), (5, 6, 2, 1), (6, 7, 3, 2), (7, 4, 0, 3), (0, 1, 2, 3), (7, 6, 5, 4)])
me_cube_015.polygons.foreach_set('use_smooth', [True] * 6)
_uv = me_cube_015.uv_layers.new(name='UVMap')
_uv.uv.foreach_set('vector', [0.5013, 0.654, 0.5013, 0.4041, 0.7512, 0.4041, 0.7512, 0.654, 0.00192, 0.9987, 0.00192, 0.6564, 0.1844, 0.6564, 0.1844, 0.9987, 0.2514, 0.4041, 0.2514, 0.654, 0.001452, 0.654, 0.001452, 0.4041, 0.5492, 0.6564, 0.5492, 0.9987, 0.3668, 0.9987, 0.3668, 0.6564, 0.3668, 0.9987, 0.1844, 0.9987, 0.1844, 0.6564, 0.3668, 0.6564, 0.2514, 0.654, 0.2514, 0.4041, 0.5013, 0.4041, 0.5013, 0.654])
me_cube_015.materials.append(mat_material_003)
me_cube_015.use_remesh_preserve_volume = False
me_cube_015.use_remesh_preserve_attributes = False
me_cube_015.use_mirror_vertex_groups = False
me_cube_015.update()
me_circle = bpy.data.meshes.new('Circle')
me_circle.from_pydata([(1.301, -1.301, 0.0), (-1.301, -1.301, 0.0), (1.301, 1.301, 0.0), (-1.301, 1.301, 0.0), (1.065, -1.301, 0.0), (0.8281, -1.301, 0.0), (0.5915, -1.301, 0.0), (0.3549, -1.301, 0.0), (0.1183, -1.301, 0.0), (-0.1183, -1.301, 0.0), (-0.3549, -1.301, 0.0), (-0.5915, -1.301, 0.0), (-0.8281, -1.301, 0.0), (-1.065, -1.301, 0.0), (1.065, 1.301, 0.0), (0.8281, 1.301, 0.0), (0.5915, 1.301, 0.0), (0.3549, 1.301, 0.0), (0.1183, 1.301, 0.0), (-0.1183, 1.301, 0.0), (-0.3549, 1.301, 0.0), (-0.5915, 1.301, 0.0), (-0.8281, 1.301, 0.0), (-1.065, 1.301, 0.0), (1.301, -1.065, 0.0), (1.301, -0.8281, 0.0), (1.301, -0.5915, 0.0), (1.301, -0.3549, 0.0), (1.301, -0.1183, 0.0), (1.301, 0.1183, 0.0), (1.301, 0.3549, 0.0), (1.301, 0.5915, 0.0), (1.301, 0.8281, 0.0), (1.301, 1.065, 0.0), (-1.301, 1.065, 0.0), (-1.301, 0.8281, 0.0), (-1.301, 0.5915, 0.0), (-1.301, 0.3549, 0.0), (-1.301, 0.1183, 0.0), (-1.301, -0.1183, 0.0), (-1.301, -0.3549, 0.0), (-1.301, -0.5915, 0.0), (-1.301, -0.8281, 0.0), (-1.301, -1.065, 0.0), (-1.065, -1.065, 0.0), (-1.065, -0.8281, 0.0), (-1.065, -0.5915, 0.0), (-1.065, -0.3549, 0.0), (-1.065, -0.1183, 0.0), (-1.065, 0.1183, 0.0), (-1.065, 0.3549, 0.0), (-1.065, 0.5915, 0.0), (-1.065, 0.8281, 0.0), (-1.065, 1.065, 0.0), (-0.8281, -1.065, 0.0), (-0.8281, -0.8281, 0.0), (-0.8281, -0.5915, 0.0), (-0.8281, -0.3549, 0.0), (-0.8281, -0.1183, 0.0), (-0.8281, 0.1183, 0.0), (-0.8281, 0.3549, 0.0), (-0.8281, 0.5915, 0.0), (-0.8281, 0.8281, 0.0), (-0.8281, 1.065, 0.0), (-0.5915, -1.065, 0.0), (-0.5915, -0.8281, 0.0), (-0.5915, -0.5915, 0.0), (-0.5915, -0.3549, 0.0), (-0.5915, -0.1183, 0.0), (-0.5915, 0.1183, 0.0), (-0.5915, 0.3549, 0.0), (-0.5915, 0.5915, 0.0), (-0.5915, 0.8281, 0.0), (-0.5915, 1.065, 0.0), (-0.3549, -1.065, 0.0), (-0.3549, -0.8281, 0.0), (-0.3549, -0.5915, 0.0), (-0.3549, -0.3549, 0.0), (-0.3549, -0.1183, 0.0), (-0.3549, 0.1183, 0.0), (-0.3549, 0.3549, 0.0), (-0.3549, 0.5915, 0.0), (-0.3549, 0.8281, 0.0), (-0.3549, 1.065, 0.0), (-0.1183, -1.065, 0.0), (-0.1183, -0.8281, 0.0), (-0.1183, -0.5915, 0.0), (-0.1183, -0.3549, 0.0), (-0.1183, -0.1183, 0.0), (-0.1183, 0.1183, 0.0), (-0.1183, 0.3549, 0.0), (-0.1183, 0.5915, 0.0), (-0.1183, 0.8281, 0.0), (-0.1183, 1.065, 0.0), (0.1183, -1.065, 0.0), (0.1183, -0.8281, 0.0), (0.1183, -0.5915, 0.0), (0.1183, -0.3549, 0.0), (0.1183, -0.1183, 0.0), (0.1183, 0.1183, 0.0), (0.1183, 0.3549, 0.0), (0.1183, 0.5915, 0.0), (0.1183, 0.8281, 0.0), (0.1183, 1.065, 0.0), (0.3549, -1.065, 0.0), (0.3549, -0.8281, 0.0), (0.3549, -0.5915, 0.0), (0.3549, -0.3549, 0.0), (0.3549, -0.1183, 0.0), (0.3549, 0.1183, 0.0), (0.3549, 0.3549, 0.0), (0.3549, 0.5915, 0.0), (0.3549, 0.8281, 0.0), (0.3549, 1.065, 0.0), (0.5915, -1.065, 0.0), (0.5915, -0.8281, 0.0), (0.5915, -0.5915, 0.0), (0.5915, -0.3549, 0.0), (0.5915, -0.1183, 0.0), (0.5915, 0.1183, 0.0), (0.5915, 0.3549, 0.0), (0.5915, 0.5915, 0.0), (0.5915, 0.8281, 0.0), (0.5915, 1.065, 0.0), (0.8281, -1.065, 0.0), (0.8281, -0.8281, 0.0), (0.8281, -0.5915, 0.0), (0.8281, -0.3549, 0.0), (0.8281, -0.1183, 0.0), (0.8281, 0.1183, 0.0), (0.8281, 0.3549, 0.0), (0.8281, 0.5915, 0.0), (0.8281, 0.8281, 0.0), (0.8281, 1.065, 0.0), (1.065, -1.065, 0.0), (1.065, -0.8281, 0.0), (1.065, -0.5915, 0.0), (1.065, -0.3549, 0.0), (1.065, -0.1183, 0.0), (1.065, 0.1183, 0.0), (1.065, 0.3549, 0.0), (1.065, 0.5915, 0.0), (1.065, 0.8281, 0.0), (1.065, 1.065, 0.0)], [], [(143, 33, 2, 14), (34, 53, 23, 3), (53, 63, 22, 23), (63, 73, 21, 22), (73, 83, 20, 21), (83, 93, 19, 20), (93, 103, 18, 19), (103, 113, 17, 18), (113, 123, 16, 17), (123, 133, 15, 16), (133, 143, 14, 15), (1, 13, 44, 43), (43, 44, 45, 42), (42, 45, 46, 41), (41, 46, 47, 40), (40, 47, 48, 39), (39, 48, 49, 38), (38, 49, 50, 37), (37, 50, 51, 36), (36, 51, 52, 35), (35, 52, 53, 34), (13, 12, 54, 44), (44, 54, 55, 45), (45, 55, 56, 46), (46, 56, 57, 47), (47, 57, 58, 48), (48, 58, 59, 49), (49, 59, 60, 50), (50, 60, 61, 51), (51, 61, 62, 52), (52, 62, 63, 53), (12, 11, 64, 54), (54, 64, 65, 55), (55, 65, 66, 56), (56, 66, 67, 57), (57, 67, 68, 58), (58, 68, 69, 59), (59, 69, 70, 60), (60, 70, 71, 61), (61, 71, 72, 62), (62, 72, 73, 63), (11, 10, 74, 64), (64, 74, 75, 65), (65, 75, 76, 66), (66, 76, 77, 67), (67, 77, 78, 68), (68, 78, 79, 69), (69, 79, 80, 70), (70, 80, 81, 71), (71, 81, 82, 72), (72, 82, 83, 73), (10, 9, 84, 74), (74, 84, 85, 75), (75, 85, 86, 76), (76, 86, 87, 77), (77, 87, 88, 78), (78, 88, 89, 79), (79, 89, 90, 80), (80, 90, 91, 81), (81, 91, 92, 82), (82, 92, 93, 83), (9, 8, 94, 84), (84, 94, 95, 85), (85, 95, 96, 86), (86, 96, 97, 87), (87, 97, 98, 88), (88, 98, 99, 89), (89, 99, 100, 90), (90, 100, 101, 91), (91, 101, 102, 92), (92, 102, 103, 93), (8, 7, 104, 94), (94, 104, 105, 95), (95, 105, 106, 96), (96, 106, 107, 97), (97, 107, 108, 98), (98, 108, 109, 99), (99, 109, 110, 100), (100, 110, 111, 101), (101, 111, 112, 102), (102, 112, 113, 103), (7, 6, 114, 104), (104, 114, 115, 105), (105, 115, 116, 106), (106, 116, 117, 107), (107, 117, 118, 108), (108, 118, 119, 109), (109, 119, 120, 110), (110, 120, 121, 111), (111, 121, 122, 112), (112, 122, 123, 113), (6, 5, 124, 114), (114, 124, 125, 115), (115, 125, 126, 116), (116, 126, 127, 117), (117, 127, 128, 118), (118, 128, 129, 119), (119, 129, 130, 120), (120, 130, 131, 121), (121, 131, 132, 122), (122, 132, 133, 123), (5, 4, 134, 124), (124, 134, 135, 125), (125, 135, 136, 126), (126, 136, 137, 127), (127, 137, 138, 128), (128, 138, 139, 129), (129, 139, 140, 130), (130, 140, 141, 131), (131, 141, 142, 132), (132, 142, 143, 133), (4, 0, 24, 134), (134, 24, 25, 135), (135, 25, 26, 136), (136, 26, 27, 137), (137, 27, 28, 138), (138, 28, 29, 139), (139, 29, 30, 140), (140, 30, 31, 141), (141, 31, 32, 142), (142, 32, 33, 143)])
_uv = me_circle.uv_layers.new(name='UVMap')
_uv.uv.foreach_set('vector', [0.909, 0.09099, 0.909, 0.0001104, 0.9998, 0.0001017, 0.9998, 0.09098, 0.909, 0.9999, 0.909, 0.909, 0.9999, 0.909, 0.9999, 0.9999, 0.909, 0.909, 0.909, 0.8181, 0.9999, 0.8181, 0.9999, 0.909, 0.909, 0.8181, 0.909, 0.7272, 0.9999, 0.7272, 0.9999, 0.8181, 0.909, 0.7272, 0.909, 0.6363, 0.9999, 0.6363, 0.9999, 0.7272, 0.909, 0.6363, 0.909, 0.5454, 0.9999, 0.5454, 0.9999, 0.6363, 0.909, 0.5454, 0.909, 0.4545, 0.9999, 0.4545, 0.9999, 0.5454, 0.909, 0.4545, 0.909, 0.3636, 0.9999, 0.3636, 0.9999, 0.4545, 0.909, 0.3636, 0.909, 0.2727, 0.9999, 0.2727, 0.9999, 0.3636, 0.909, 0.2727, 0.909, 0.1819, 0.9999, 0.1819, 0.9999, 0.2727, 0.909, 0.1819, 0.909, 0.09099, 0.9998, 0.09098, 0.9999, 0.1819, 9.998e-05, 0.9998, 0.000112, 0.9089, 0.091, 0.9089, 0.09098, 0.9998, 0.09098, 0.9998, 0.091, 0.9089, 0.1819, 0.9089, 0.1819, 0.9998, 0.1819, 0.9998, 0.1819, 0.9089, 0.2728, 0.9089, 0.2728, 0.9998, 0.2728, 0.9998, 0.2728, 0.9089, 0.3637, 0.9089, 0.3636, 0.9998, 0.3636, 0.9998, 0.3637, 0.9089, 0.4545, 0.909, 0.4545, 0.9998, 0.4545, 0.9998, 0.4545, 0.909, 0.5454, 0.909, 0.5454, 0.9999, 0.5454, 0.9999, 0.5454, 0.909, 0.6363, 0.909, 0.6363, 0.9999, 0.6363, 0.9999, 0.6363, 0.909, 0.7272, 0.909, 0.7272, 0.9999, 0.7272, 0.9999, 0.7272, 0.909, 0.8181, 0.909, 0.8181, 0.9999, 0.8181, 0.9999, 0.8181, 0.909, 0.909, 0.909, 0.909, 0.9999, 0.000112, 0.9089, 0.0001228, 0.818, 0.09101, 0.818, 0.091, 0.9089, 0.091, 0.9089, 0.09101, 0.818, 0.1819, 0.818, 0.1819, 0.9089, 0.1819, 0.9089, 0.1819, 0.818, 0.2728, 0.8181, 0.2728, 0.9089, 0.2728, 0.9089, 0.2728, 0.8181, 0.3637, 0.8181, 0.3637, 0.9089, 0.3637, 0.9089, 0.3637, 0.8181, 0.4546, 0.8181, 0.4545, 0.909, 0.4545, 0.909, 0.4546, 0.8181, 0.5454, 0.8181, 0.5454, 0.909, 0.5454, 0.909, 0.5454, 0.8181, 0.6363, 0.8181, 0.6363, 0.909, 0.6363, 0.909, 0.6363, 0.8181, 0.7272, 0.8181, 0.7272, 0.909, 0.7272, 0.909, 0.7272, 0.8181, 0.8181, 0.8181, 0.8181, 0.909, 0.8181, 0.909, 0.8181, 0.8181, 0.909, 0.8181, 0.909, 0.909, 0.0001228, 0.818, 0.0001324, 0.7271, 0.09102, 0.7272, 0.09101, 0.818, 0.09101, 0.818, 0.09102, 0.7272, 0.1819, 0.7272, 0.1819, 0.818, 0.1819, 0.818, 0.1819, 0.7272, 0.2728, 0.7272, 0.2728, 0.8181, 0.2728, 0.8181, 0.2728, 0.7272, 0.3637, 0.7272, 0.3637, 0.8181, 0.3637, 0.8181, 0.3637, 0.7272, 0.4546, 0.7272, 0.4546, 0.8181, 0.4546, 0.8181, 0.4546, 0.7272, 0.5454, 0.7272, 0.5454, 0.8181, 0.5454, 0.8181, 0.5454, 0.7272, 0.6363, 0.7272, 0.6363, 0.8181, 0.6363, 0.8181, 0.6363, 0.7272, 0.7272, 0.7272, 0.7272, 0.8181, 0.7272, 0.8181, 0.7272, 0.7272, 0.8181, 0.7272, 0.8181, 0.8181, 0.8181, 0.8181, 0.8181, 0.7272, 0.909, 0.7272, 0.909, 0.8181, 0.0001324, 0.7271, 0.0001411, 0.6363, 0.09102, 0.6363, 0.09102, 0.7272, 0.09102, 0.7272, 0.09102, 0.6363, 0.1819, 0.6363, 0.1819, 0.7272, 0.1819, 0.7272, 0.1819, 0.6363, 0.2728, 0.6363, 0.2728, 0.7272, 0.2728, 0.7272, 0.2728, 0.6363, 0.3637, 0.6363, 0.3637, 0.7272, 0.3637, 0.7272, 0.3637, 0.6363, 0.4546, 0.6363, 0.4546, 0.7272, 0.4546, 0.7272, 0.4546, 0.6363, 0.5454, 0.6363, 0.5454, 0.7272, 0.5454, 0.7272, 0.5454, 0.6363, 0.6363, 0.6363, 0.6363, 0.7272, 0.6363, 0.7272, 0.6363, 0.6363, 0.7272, 0.6363, 0.7272, 0.7272, 0.7272, 0.7272, 0.7272, 0.6363, 0.8181, 0.6363, 0.8181, 0.7272, 0.8181, 0.7272, 0.8181, 0.6363, 0.909, 0.6363, 0.909, 0.7272, 0.0001411, 0.6363, 0.0001491, 0.5454, 0.09103, 0.5454, 0.09102, 0.6363, 0.09102, 0.6363, 0.09103, 0.5454, 0.1819, 0.5454, 0.1819, 0.6363, 0.1819, 0.6363, 0.1819, 0.5454, 0.2728, 0.5454, 0.2728, 0.6363, 0.2728, 0.6363, 0.2728, 0.5454, 0.3637, 0.5454, 0.3637, 0.6363, 0.3637, 0.6363, 0.3637, 0.5454, 0.4546, 0.5454, 0.4546, 0.6363, 0.4546, 0.6363, 0.4546, 0.5454, 0.5455, 0.5454, 0.5454, 0.6363, 0.5454, 0.6363, 0.5455, 0.5454, 0.6363, 0.5454, 0.6363, 0.6363, 0.6363, 0.6363, 0.6363, 0.5454, 0.7272, 0.5454, 0.7272, 0.6363, 0.7272, 0.6363, 0.7272, 0.5454, 0.8181, 0.5454, 0.8181, 0.6363, 0.8181, 0.6363, 0.8181, 0.5454, 0.909, 0.5454, 0.909, 0.6363, 0.0001491, 0.5454, 0.0001562, 0.4545, 0.09104, 0.4545, 0.09103, 0.5454, 0.09103, 0.5454, 0.09104, 0.4545, 0.1819, 0.4545, 0.1819, 0.5454, 0.1819, 0.5454, 0.1819, 0.4545, 0.2728, 0.4545, 0.2728, 0.5454, 0.2728, 0.5454, 0.2728, 0.4545, 0.3637, 0.4545, 0.3637, 0.5454, 0.3637, 0.5454, 0.3637, 0.4545, 0.4546, 0.4545, 0.4546, 0.5454, 0.4546, 0.5454, 0.4546, 0.4545, 0.5455, 0.4545, 0.5455, 0.5454, 0.5455, 0.5454, 0.5455, 0.4545, 0.6363, 0.4545, 0.6363, 0.5454, 0.6363, 0.5454, 0.6363, 0.4545, 0.7272, 0.4545, 0.7272, 0.5454, 0.7272, 0.5454, 0.7272, 0.4545, 0.8181, 0.4545, 0.8181, 0.5454, 0.8181, 0.5454, 0.8181, 0.4545, 0.909, 0.4545, 0.909, 0.5454, 0.0001562, 0.4545, 0.0001625, 0.3636, 0.09104, 0.3636, 0.09104, 0.4545, 0.09104, 0.4545, 0.09104, 0.3636, 0.1819, 0.3636, 0.1819, 0.4545, 0.1819, 0.4545, 0.1819, 0.3636, 0.2728, 0.3636, 0.2728, 0.4545, 0.2728, 0.4545, 0.2728, 0.3636, 0.3637, 0.3636, 0.3637, 0.4545, 0.3637, 0.4545, 0.3637, 0.3636, 0.4546, 0.3636, 0.4546, 0.4545, 0.4546, 0.4545, 0.4546, 0.3636, 0.5455, 0.3636, 0.5455, 0.4545, 0.5455, 0.4545, 0.5455, 0.3636, 0.6363, 0.3636, 0.6363, 0.4545, 0.6363, 0.4545, 0.6363, 0.3636, 0.7272, 0.3636, 0.7272, 0.4545, 0.7272, 0.4545, 0.7272, 0.3636, 0.8181, 0.3636, 0.8181, 0.4545, 0.8181, 0.4545, 0.8181, 0.3636, 0.909, 0.3636, 0.909, 0.4545, 0.0001625, 0.3636, 0.0001682, 0.2727, 0.09105, 0.2727, 0.09104, 0.3636, 0.09104, 0.3636, 0.09105, 0.2727, 0.1819, 0.2727, 0.1819, 0.3636, 0.1819, 0.3636, 0.1819, 0.2727, 0.2728, 0.2728, 0.2728, 0.3636, 0.2728, 0.3636, 0.2728, 0.2728, 0.3637, 0.2728, 0.3637, 0.3636, 0.3637, 0.3636, 0.3637, 0.2728, 0.4546, 0.2728, 0.4546, 0.3636, 0.4546, 0.3636, 0.4546, 0.2728, 0.5455, 0.2728, 0.5455, 0.3636, 0.5455, 0.3636, 0.5455, 0.2728, 0.6363, 0.2728, 0.6363, 0.3636, 0.6363, 0.3636, 0.6363, 0.2728, 0.7272, 0.2728, 0.7272, 0.3636, 0.7272, 0.3636, 0.7272, 0.2728, 0.8181, 0.2728, 0.8181, 0.3636, 0.8181, 0.3636, 0.8181, 0.2728, 0.909, 0.2727, 0.909, 0.3636, 0.0001682, 0.2727, 0.0001733, 0.1819, 0.09105, 0.1819, 0.09105, 0.2727, 0.09105, 0.2727, 0.09105, 0.1819, 0.1819, 0.1819, 0.1819, 0.2727, 0.1819, 0.2727, 0.1819, 0.1819, 0.2728, 0.1819, 0.2728, 0.2728, 0.2728, 0.2728, 0.2728, 0.1819, 0.3637, 0.1819, 0.3637, 0.2728, 0.3637, 0.2728, 0.3637, 0.1819, 0.4546, 0.1819, 0.4546, 0.2728, 0.4546, 0.2728, 0.4546, 0.1819, 0.5455, 0.1819, 0.5455, 0.2728, 0.5455, 0.2728, 0.5455, 0.1819, 0.6363, 0.1819, 0.6363, 0.2728, 0.6363, 0.2728, 0.6363, 0.1819, 0.7272, 0.1819, 0.7272, 0.2728, 0.7272, 0.2728, 0.7272, 0.1819, 0.8181, 0.1819, 0.8181, 0.2728, 0.8181, 0.2728, 0.8181, 0.1819, 0.909, 0.1819, 0.909, 0.2727, 0.0001733, 0.1819, 0.0001781, 0.09098, 0.09106, 0.09098, 0.09105, 0.1819, 0.09105, 0.1819, 0.09106, 0.09098, 0.1819, 0.09099, 0.1819, 0.1819, 0.1819, 0.1819, 0.1819, 0.09099, 0.2728, 0.09099, 0.2728, 0.1819, 0.2728, 0.1819, 0.2728, 0.09099, 0.3637, 0.091, 0.3637, 0.1819, 0.3637, 0.1819, 0.3637, 0.091, 0.4546, 0.091, 0.4546, 0.1819, 0.4546, 0.1819, 0.4546, 0.091, 0.5455, 0.091, 0.5455, 0.1819, 0.5455, 0.1819, 0.5455, 0.091, 0.6363, 0.091, 0.6363, 0.1819, 0.6363, 0.1819, 0.6363, 0.091, 0.7272, 0.091, 0.7272, 0.1819, 0.7272, 0.1819, 0.7272, 0.091, 0.8181, 0.09099, 0.8181, 0.1819, 0.8181, 0.1819, 0.8181, 0.09099, 0.909, 0.09099, 0.909, 0.1819, 0.0001781, 0.09098, 0.0001827, 9.998e-05, 0.09106, 0.0001045, 0.09106, 0.09098, 0.09106, 0.09098, 0.09106, 0.0001045, 0.1819, 0.0001089, 0.1819, 0.09099, 0.1819, 0.09099, 0.1819, 0.0001089, 0.2728, 0.000113, 0.2728, 0.09099, 0.2728, 0.09099, 0.2728, 0.000113, 0.3637, 0.0001166, 0.3637, 0.091, 0.3637, 0.091, 0.3637, 0.0001166, 0.4546, 0.0001193, 0.4546, 0.091, 0.4546, 0.091, 0.4546, 0.0001193, 0.5455, 0.0001209, 0.5455, 0.091, 0.5455, 0.091, 0.5455, 0.0001209, 0.6363, 0.000121, 0.6363, 0.091, 0.6363, 0.091, 0.6363, 0.000121, 0.7272, 0.0001196, 0.7272, 0.091, 0.7272, 0.091, 0.7272, 0.0001196, 0.8181, 0.0001162, 0.8181, 0.09099, 0.8181, 0.09099, 0.8181, 0.0001162, 0.909, 0.0001104, 0.909, 0.09099])
me_circle.materials.append(mat_material_005)
me_circle.use_remesh_preserve_volume = False
me_circle.use_remesh_preserve_attributes = False
me_circle.use_mirror_vertex_groups = False
me_circle.update()
me_cylinder_001 = bpy.data.meshes.new('Cylinder.001')
me_cylinder_001.from_pydata([(0.0, 1.0, -1.0), (0.0, 1.0, 3.745), (0.1951, 0.9808, -1.0), (0.1951, 0.9808, 3.745), (0.3827, 0.9239, -1.0), (0.3827, 0.9239, 3.745), (0.5556, 0.8315, -1.0), (0.5556, 0.8315, 3.745), (0.7071, 0.7071, -1.0), (0.7071, 0.7071, 3.745), (0.8315, 0.5556, -1.0), (0.8315, 0.5556, 3.745), (0.9239, 0.3827, -1.0), (0.9239, 0.3827, 3.745), (0.9808, 0.1951, -1.0), (0.9808, 0.1951, 3.745), (1.0, 7.55e-08, -1.0), (1.0, 7.55e-08, 3.745), (0.9808, -0.1951, -1.0), (0.9808, -0.1951, 3.745), (0.9239, -0.3827, -1.0), (0.9239, -0.3827, 3.745), (0.8315, -0.5556, -1.0), (0.8315, -0.5556, 3.745), (0.7071, -0.7071, -1.0), (0.7071, -0.7071, 3.745), (0.5556, -0.8315, -1.0), (0.5556, -0.8315, 3.745), (0.3827, -0.9239, -1.0), (0.3827, -0.9239, 3.745), (0.1951, -0.9808, -1.0), (0.1951, -0.9808, 3.745), (-3.258e-07, -1.0, -1.0), (-3.258e-07, -1.0, 3.745), (-0.1951, -0.9808, -1.0), (-0.1951, -0.9808, 3.745), (-0.3827, -0.9239, -1.0), (-0.3827, -0.9239, 3.745), (-0.5556, -0.8315, -1.0), (-0.5556, -0.8315, 3.745), (-0.7071, -0.7071, -1.0), (-0.7071, -0.7071, 3.745), (-0.8315, -0.5556, -1.0), (-0.8315, -0.5556, 3.745), (-0.9239, -0.3827, -1.0), (-0.9239, -0.3827, 3.745), (-0.9808, -0.1951, -1.0), (-0.9808, -0.1951, 3.745), (-1.0, 9.656e-07, -1.0), (-1.0, 9.656e-07, 3.745), (-0.9808, 0.1951, -1.0), (-0.9808, 0.1951, 3.745), (-0.9239, 0.3827, -1.0), (-0.9239, 0.3827, 3.745), (-0.8315, 0.5556, -1.0), (-0.8315, 0.5556, 3.745), (-0.7071, 0.7071, -1.0), (-0.7071, 0.7071, 3.745), (-0.5556, 0.8315, -1.0), (-0.5556, 0.8315, 3.745), (-0.3827, 0.9239, -1.0), (-0.3827, 0.9239, 3.745), (-0.1951, 0.9808, -1.0), (-0.1951, 0.9808, 3.745)], [], [(0, 1, 3, 2), (2, 3, 5, 4), (4, 5, 7, 6), (6, 7, 9, 8), (8, 9, 11, 10), (10, 11, 13, 12), (12, 13, 15, 14), (14, 15, 17, 16), (16, 17, 19, 18), (18, 19, 21, 20), (20, 21, 23, 22), (22, 23, 25, 24), (24, 25, 27, 26), (26, 27, 29, 28), (28, 29, 31, 30), (30, 31, 33, 32), (32, 33, 35, 34), (34, 35, 37, 36), (36, 37, 39, 38), (38, 39, 41, 40), (40, 41, 43, 42), (42, 43, 45, 44), (44, 45, 47, 46), (46, 47, 49, 48), (48, 49, 51, 50), (50, 51, 53, 52), (52, 53, 55, 54), (54, 55, 57, 56), (56, 57, 59, 58), (58, 59, 61, 60), (3, 1, 63, 61, 59, 57, 55, 53, 51, 49, 47, 45, 43, 41, 39, 37, 35, 33, 31, 29, 27, 25, 23, 21, 19, 17, 15, 13, 11, 9, 7, 5), (62, 63, 1, 0), (60, 61, 63, 62), (0, 2, 4, 6, 8, 10, 12, 14, 16, 18, 20, 22, 24, 26, 28, 30, 32, 34, 36, 38, 40, 42, 44, 46, 48, 50, 52, 54, 56, 58, 60, 62)])
me_cylinder_001.polygons.foreach_set('use_smooth', [True] * 34)
_uv = me_cylinder_001.uv_layers.new(name='UVMap')
_uv.uv.foreach_set('vector', [0.8085, 0.2355, 0.8085, 0.7939, 0.7854, 0.7939, 0.7854, 0.2355, 0.8801, 0.2355, 0.8801, 0.7939, 0.8571, 0.7939, 0.8571, 0.2355, 0.7368, 0.2355, 0.7368, 0.7939, 0.7137, 0.7939, 0.7137, 0.2355, 0.5934, 0.2355, 0.5934, 0.7939, 0.5704, 0.7939, 0.5704, 0.2355, 0.474, 0.2355, 0.474, 0.7939, 0.4509, 0.7939, 0.4509, 0.2355, 0.5457, 0.2355, 0.5457, 0.7939, 0.5226, 0.7939, 0.5226, 0.2355, 0.3545, 0.2355, 0.3545, 0.7939, 0.3314, 0.7939, 0.3314, 0.2355, 0.2585, 0.2355, 0.2587, 0.7939, 0.2356, 0.7939, 0.2355, 0.2355, 0.9757, 0.2355, 0.9757, 0.7939, 0.9526, 0.7939, 0.9526, 0.2355, 0.9518, 0.2355, 0.9518, 0.7939, 0.9287, 0.7939, 0.9287, 0.2355, 0.689, 0.2355, 0.689, 0.7939, 0.6659, 0.7939, 0.6659, 0.2355, 0.4262, 0.2355, 0.4262, 0.7939, 0.4031, 0.7939, 0.4031, 0.2355, 0.4501, 0.2355, 0.4501, 0.7939, 0.427, 0.7939, 0.427, 0.2355, 0.5218, 0.2355, 0.5218, 0.7939, 0.4987, 0.7939, 0.4987, 0.2355, 0.3784, 0.2355, 0.3784, 0.7939, 0.3553, 0.7939, 0.3553, 0.2355, 0.2825, 0.2355, 0.2827, 0.7939, 0.2596, 0.7939, 0.2595, 0.2355, 0.3065, 0.2355, 0.3067, 0.7939, 0.2836, 0.7939, 0.2835, 0.2355, 0.3305, 0.2355, 0.3306, 0.7939, 0.3075, 0.7939, 0.3075, 0.2355, 0.4979, 0.2355, 0.4979, 0.7939, 0.4748, 0.7939, 0.4748, 0.2355, 0.4023, 0.2355, 0.4023, 0.7939, 0.3792, 0.7939, 0.3792, 0.2355, 0.5696, 0.2355, 0.5696, 0.7939, 0.5465, 0.7939, 0.5465, 0.2355, 0.7129, 0.2355, 0.7129, 0.7939, 0.6898, 0.7939, 0.6898, 0.2355, 0.7846, 0.2355, 0.7846, 0.7939, 0.7615, 0.7939, 0.7615, 0.2355, 0.8324, 0.2355, 0.8324, 0.7939, 0.8093, 0.7939, 0.8093, 0.2355, 0.7607, 0.2355, 0.7607, 0.7939, 0.7376, 0.7939, 0.7376, 0.2355, 0.904, 0.2355, 0.904, 0.7939, 0.881, 0.7939, 0.881, 0.2355, 0.6651, 0.2355, 0.6651, 0.7939, 0.642, 0.7939, 0.642, 0.2355, 0.9279, 0.2355, 0.9279, 0.7939, 0.9048, 0.7939, 0.9048, 0.2355, 0.6173, 0.2355, 0.6173, 0.7939, 0.5943, 0.7939, 0.5943, 0.2355, 0.6412, 0.2355, 0.6412, 0.7939, 0.6182, 0.7939, 0.6182, 0.2355, 0.173, 0.2213, 0.1517, 0.2301, 0.1291, 0.2346, 0.106, 0.2346, 0.08337, 0.2301, 0.06205, 0.2213, 0.04287, 0.2085, 0.02656, 0.1922, 0.01374, 0.173, 0.004911, 0.1517, 0.0004102, 0.1291, 0.0004102, 0.106, 0.004911, 0.08337, 0.01374, 0.06205, 0.02656, 0.04287, 0.04287, 0.02656, 0.06205, 0.01374, 0.08337, 0.004911, 0.106, 0.0004102, 0.1291, 0.0004102, 0.1517, 0.004911, 0.173, 0.01374, 0.1922, 0.02656, 0.2085, 0.04287, 0.2213, 0.06205, 0.2301, 0.08337, 0.2346, 0.106, 0.2346, 0.1291, 0.2301, 0.1517, 0.2213, 0.173, 0.2085, 0.1922, 0.1922, 0.2085, 0.9996, 0.2355, 0.9996, 0.7939, 0.9765, 0.7939, 0.9765, 0.2355, 0.8562, 0.2355, 0.8562, 0.7939, 0.8332, 0.7939, 0.8332, 0.2355, 0.04287, 0.2616, 0.06205, 0.2488, 0.08337, 0.24, 0.106, 0.2355, 0.1291, 0.2355, 0.1517, 0.24, 0.173, 0.2488, 0.1922, 0.2616, 0.2085, 0.2779, 0.2213, 0.2971, 0.2301, 0.3184, 0.2346, 0.3411, 0.2346, 0.3641, 0.2301, 0.3868, 0.2213, 0.4081, 0.2085, 0.4272, 0.1922, 0.4436, 0.173, 0.4564, 0.1517, 0.4652, 0.1291, 0.4697, 0.106, 0.4697, 0.08337, 0.4652, 0.06205, 0.4564, 0.04287, 0.4436, 0.02656, 0.4272, 0.01374, 0.4081, 0.004911, 0.3868, 0.0004102, 0.3641, 0.0004102, 0.3411, 0.004911, 0.3184, 0.01374, 0.2971, 0.02656, 0.2779])
me_cylinder_001.materials.append(mat_material_009)
me_cylinder_001.use_remesh_preserve_volume = False
me_cylinder_001.use_remesh_preserve_attributes = False
me_cylinder_001.use_mirror_vertex_groups = False
me_cylinder_001.update()
me_plane_001 = bpy.data.meshes.new('Plane.001')
me_plane_001.from_pydata([(1.0, -1.0, 0.0), (-1.0, -1.0, 0.0), (1.0, 1.0, 0.0), (-1.0, 1.0, 0.0)], [], [(1, 0, 2, 3)])
me_plane_001.materials.append(mat_material_010)
me_plane_001.use_remesh_preserve_volume = False
me_plane_001.use_remesh_preserve_attributes = False
me_plane_001.use_mirror_vertex_groups = False
me_plane_001.update()

# ---- objects
ob_cylinder_002 = bpy.data.objects.new('Cylinder.002', me_cylinder_003)
ob_cylinder_001 = bpy.data.objects.new('Cylinder.001', me_cylinder_002)
ob_camera = bpy.data.objects.new('Camera', cam_camera)
ob_cube_003 = bpy.data.objects.new('Cube.003', me_cube_018)
ob_cube_004 = bpy.data.objects.new('Cube.004', me_cube_004)
ob_cube_005 = bpy.data.objects.new('Cube.005', me_cube_017)
ob_cube_006 = bpy.data.objects.new('Cube.006', me_cube_006)
ob_cube_007 = bpy.data.objects.new('Cube.007', me_cube_007)
ob_cube_009 = bpy.data.objects.new('Cube.009', me_cube_009)
ob_cube_010 = bpy.data.objects.new('Cube.010', me_cube_010)
ob_cube_011 = bpy.data.objects.new('Cube.011', me_cube_011)
ob_cube_012 = bpy.data.objects.new('Cube.012', me_cube_020)
ob_cube_013 = bpy.data.objects.new('Cube.013', me_cube_013)
ob_cube_015 = bpy.data.objects.new('Cube.015', me_cube_015)
ob_circle = bpy.data.objects.new('Circle', me_circle)
ob_cylinder = bpy.data.objects.new('Cylinder', me_cylinder_001)
ob_lamp_001 = bpy.data.objects.new('Lamp.001', light_lamp_001)
ob_plane = bpy.data.objects.new('Plane', me_plane_001)

# ---- transforms, parenting, visibility, modifiers, constraints
ob_cylinder_002.location = (1.752, 1.415, 0.3999)
ob_cylinder_002.rotation_euler = (-5.775, 0.07308, -6.957)
ob_cylinder_002.scale = (0.9371, 0.9371, 0.9371)
ob_cylinder_002.lineart.crease_threshold = 0.0
ob_cylinder_001.location = (-0.1301, -3.255, 0.3999)
ob_cylinder_001.rotation_euler = (-5.606, -0.1575, -3.27)
ob_cylinder_001.scale = (0.9371, 0.9371, 0.9371)
ob_cylinder_001.lineart.crease_threshold = 0.0
ob_camera.location = (6.739, -7.439, 5.158)
ob_camera.rotation_euler = (1.109, 0.01082, 0.8149)
ob_camera.lock_rotations_4d = False
ob_camera.empty_display_type = 'ARROWS'
ob_camera.color = (0.0, 0.0, 0.0, 0.0)
ob_camera.display_type = 'WIRE'
ob_camera.lineart.crease_threshold = 0.0
ob_cube_003.location = (-4.216, -0.1977, 0.1462)
ob_cube_003.rotation_euler = (-3.676, -0.4644, 0.8545)
ob_cube_003.scale = (2.819, 2.819, 2.819)
ob_cube_003.lineart.crease_threshold = 0.0
_m = ob_cube_003.modifiers.new('Subsurf', 'SUBSURF')
_m.uv_smooth = 'PRESERVE_CORNERS'
_m.quality = 2
_m.levels = 2
_m.show_only_control_edges = False
_m = ob_cube_003.modifiers.new('Subsurf.001', 'SUBSURF')
_m.uv_smooth = 'PRESERVE_CORNERS'
_m.levels = 4
_m.render_levels = 4
_m.show_only_control_edges = False
_m.use_creases = False
_m = ob_cube_003.modifiers.new('Displace', 'DISPLACE')
_m.strength = 0.5
_m = ob_cube_003.modifiers.new('Displace.001', 'DISPLACE')
_m.strength = -0.1532
_m = ob_cube_003.modifiers.new('Displace.002', 'DISPLACE')
_m.strength = 0.01
ob_cube_004.location = (-0.09975, -4.761, 0.01963)
ob_cube_004.scale = (1.476, 1.476, 1.476)
ob_cube_004.lineart.crease_threshold = 0.0
_m = ob_cube_004.modifiers.new('Subsurf', 'SUBSURF')
_m.uv_smooth = 'PRESERVE_CORNERS'
_m.quality = 2
_m.levels = 2
_m.show_only_control_edges = False
_m = ob_cube_004.modifiers.new('Subsurf.001', 'SUBSURF')
_m.uv_smooth = 'PRESERVE_CORNERS'
_m.levels = 4
_m.render_levels = 4
_m.show_only_control_edges = False
_m.use_creases = False
_m = ob_cube_004.modifiers.new('Displace', 'DISPLACE')
_m.strength = -0.1688
_m = ob_cube_004.modifiers.new('Displace.001', 'DISPLACE')
_m.strength = 0.25
_m = ob_cube_004.modifiers.new('Displace.002', 'DISPLACE')
_m.strength = 0.01
ob_cube_005.location = (5.224, -1.882, 0.7417)
ob_cube_005.rotation_euler = (0.884, -0.5295, 0.03941)
ob_cube_005.scale = (1.518, 1.518, 1.518)
ob_cube_005.lineart.crease_threshold = 0.0
_m = ob_cube_005.modifiers.new('Subsurf', 'SUBSURF')
_m.uv_smooth = 'PRESERVE_CORNERS'
_m.quality = 2
_m.levels = 2
_m.show_only_control_edges = False
_m = ob_cube_005.modifiers.new('Subsurf.001', 'SUBSURF')
_m.uv_smooth = 'PRESERVE_CORNERS'
_m.levels = 4
_m.render_levels = 4
_m.show_only_control_edges = False
_m.use_creases = False
_m = ob_cube_005.modifiers.new('Displace', 'DISPLACE')
_m.strength = 0.5
_m = ob_cube_005.modifiers.new('Displace.001', 'DISPLACE')
_m.strength = -0.1532
_m = ob_cube_005.modifiers.new('Displace.002', 'DISPLACE')
_m.strength = 0.01
ob_cube_006.location = (3.804, 2.953, 0.9219)
ob_cube_006.rotation_euler = (-0.5856, -0.7357, 0.05642)
ob_cube_006.scale = (1.849, 1.849, 1.849)
ob_cube_006.lineart.crease_threshold = 0.0
_m = ob_cube_006.modifiers.new('Subsurf', 'SUBSURF')
_m.uv_smooth = 'PRESERVE_CORNERS'
_m.quality = 2
_m.levels = 2
_m.show_only_control_edges = False
_m = ob_cube_006.modifiers.new('Subsurf.001', 'SUBSURF')
_m.uv_smooth = 'PRESERVE_CORNERS'
_m.levels = 4
_m.render_levels = 4
_m.show_only_control_edges = False
_m.use_creases = False
_m = ob_cube_006.modifiers.new('Displace', 'DISPLACE')
_m.strength = 0.5
_m = ob_cube_006.modifiers.new('Displace.001', 'DISPLACE')
_m.strength = 0.25
_m = ob_cube_006.modifiers.new('Displace.002', 'DISPLACE')
_m.strength = 0.01
ob_cube_007.location = (4.831, 0.6411, 0.5182)
ob_cube_007.rotation_euler = (3.023, 0.818, 0.4581)
ob_cube_007.scale = (1.683, 1.683, 1.683)
ob_cube_007.lineart.crease_threshold = 0.0
_m = ob_cube_007.modifiers.new('Subsurf', 'SUBSURF')
_m.uv_smooth = 'PRESERVE_CORNERS'
_m.quality = 2
_m.levels = 2
_m.show_only_control_edges = False
_m = ob_cube_007.modifiers.new('Subsurf.001', 'SUBSURF')
_m.uv_smooth = 'PRESERVE_CORNERS'
_m.levels = 4
_m.render_levels = 4
_m.show_only_control_edges = False
_m.use_creases = False
_m = ob_cube_007.modifiers.new('Displace', 'DISPLACE')
_m.strength = 0.5
_m = ob_cube_007.modifiers.new('Displace.001', 'DISPLACE')
_m.strength = -0.1532
_m = ob_cube_007.modifiers.new('Displace.002', 'DISPLACE')
_m.strength = 0.01
ob_cube_009.location = (4.556, -4.028, 0.09916)
ob_cube_009.rotation_euler = (-1.01, 1.034, -1.571)
ob_cube_009.lineart.crease_threshold = 0.0
_m = ob_cube_009.modifiers.new('Subsurf', 'SUBSURF')
_m.uv_smooth = 'PRESERVE_CORNERS'
_m.quality = 2
_m.levels = 2
_m.show_only_control_edges = False
_m = ob_cube_009.modifiers.new('Subsurf.001', 'SUBSURF')
_m.uv_smooth = 'PRESERVE_CORNERS'
_m.levels = 4
_m.render_levels = 4
_m.show_only_control_edges = False
_m.use_creases = False
_m = ob_cube_009.modifiers.new('Displace', 'DISPLACE')
_m.strength = -0.1688
_m = ob_cube_009.modifiers.new('Displace.001', 'DISPLACE')
_m.strength = 0.25
_m = ob_cube_009.modifiers.new('Displace.002', 'DISPLACE')
_m.strength = 0.01
ob_cube_010.location = (2.407, -4.605, 0.395)
ob_cube_010.rotation_euler = (-1.104, 0.8473, -0.9959)
ob_cube_010.scale = (1.693, 1.693, 1.693)
ob_cube_010.lineart.crease_threshold = 0.0
_m = ob_cube_010.modifiers.new('Subsurf', 'SUBSURF')
_m.uv_smooth = 'PRESERVE_CORNERS'
_m.quality = 2
_m.levels = 2
_m.show_only_control_edges = False
_m = ob_cube_010.modifiers.new('Subsurf.001', 'SUBSURF')
_m.uv_smooth = 'PRESERVE_CORNERS'
_m.levels = 4
_m.render_levels = 4
_m.show_only_control_edges = False
_m.use_creases = False
_m = ob_cube_010.modifiers.new('Displace', 'DISPLACE')
_m.strength = 0.5
_m = ob_cube_010.modifiers.new('Displace.001', 'DISPLACE')
_m.strength = -0.08118
_m = ob_cube_010.modifiers.new('Displace.002', 'DISPLACE')
_m.strength = -0.006805
ob_cube_011.location = (-2.783, -3.568, 0.9566)
ob_cube_011.rotation_euler = (-0.9572, -0.4785, 1.073)
ob_cube_011.scale = (2.071, 2.071, 2.071)
ob_cube_011.lineart.crease_threshold = 0.0
_m = ob_cube_011.modifiers.new('Subsurf', 'SUBSURF')
_m.uv_smooth = 'PRESERVE_CORNERS'
_m.quality = 2
_m.levels = 2
_m.show_only_control_edges = False
_m = ob_cube_011.modifiers.new('Subsurf.001', 'SUBSURF')
_m.uv_smooth = 'PRESERVE_CORNERS'
_m.levels = 4
_m.render_levels = 4
_m.show_only_control_edges = False
_m.use_creases = False
_m = ob_cube_011.modifiers.new('Displace', 'DISPLACE')
_m.strength = -0.1688
_m = ob_cube_011.modifiers.new('Displace.001', 'DISPLACE')
_m.strength = 0.25
_m = ob_cube_011.modifiers.new('Displace.002', 'DISPLACE')
_m.strength = 0.01
ob_cube_012.location = (-2.878, 3.503, 0.5225)
ob_cube_012.rotation_euler = (-0.9682, 0.1483, -0.5301)
ob_cube_012.scale = (1.987, 1.987, 1.987)
ob_cube_012.lineart.crease_threshold = 0.0
_m = ob_cube_012.modifiers.new('Subsurf', 'SUBSURF')
_m.uv_smooth = 'PRESERVE_CORNERS'
_m.quality = 2
_m.levels = 2
_m.show_only_control_edges = False
_m = ob_cube_012.modifiers.new('Subsurf.001', 'SUBSURF')
_m.uv_smooth = 'PRESERVE_CORNERS'
_m.levels = 4
_m.render_levels = 4
_m.show_only_control_edges = False
_m.use_creases = False
_m = ob_cube_012.modifiers.new('Displace', 'DISPLACE')
_m.strength = 0.5
_m = ob_cube_012.modifiers.new('Displace.001', 'DISPLACE')
_m.strength = 0.25
_m = ob_cube_012.modifiers.new('Displace.002', 'DISPLACE')
_m.strength = 0.01
ob_cube_013.location = (0.9558, 4.51, 1.056)
ob_cube_013.rotation_euler = (-1.123, -1.144, 0.3378)
ob_cube_013.scale = (1.717, 1.717, 1.717)
ob_cube_013.lineart.crease_threshold = 0.0
_m = ob_cube_013.modifiers.new('Subsurf', 'SUBSURF')
_m.uv_smooth = 'PRESERVE_CORNERS'
_m.quality = 2
_m.levels = 2
_m.show_only_control_edges = False
_m = ob_cube_013.modifiers.new('Subsurf.001', 'SUBSURF')
_m.uv_smooth = 'PRESERVE_CORNERS'
_m.levels = 4
_m.render_levels = 4
_m.show_only_control_edges = False
_m.use_creases = False
_m = ob_cube_013.modifiers.new('Displace', 'DISPLACE')
_m.strength = 0.5
_m = ob_cube_013.modifiers.new('Displace.001', 'DISPLACE')
_m.strength = 0.25
_m = ob_cube_013.modifiers.new('Displace.002', 'DISPLACE')
_m.strength = 0.01
ob_cube_015.location = (-1.037, 5.124, -0.08883)
ob_cube_015.scale = (-1.211, -1.211, -1.211)
ob_cube_015.lineart.crease_threshold = 0.0
_m = ob_cube_015.modifiers.new('Subsurf', 'SUBSURF')
_m.uv_smooth = 'PRESERVE_CORNERS'
_m.quality = 2
_m.levels = 2
_m.show_only_control_edges = False
_m = ob_cube_015.modifiers.new('Subsurf.001', 'SUBSURF')
_m.uv_smooth = 'PRESERVE_CORNERS'
_m.levels = 4
_m.render_levels = 4
_m.show_only_control_edges = False
_m.use_creases = False
_m = ob_cube_015.modifiers.new('Displace', 'DISPLACE')
_m.strength = 0.5552
_m = ob_cube_015.modifiers.new('Displace.001', 'DISPLACE')
_m.strength = -0.1532
_m = ob_cube_015.modifiers.new('Displace.002', 'DISPLACE')
_m.strength = 0.02999
ob_circle.location = (0.0, 0.0, -0.4374)
ob_circle.scale = (7.367, 7.367, 7.367)
ob_circle.lineart.crease_threshold = 0.0
_m = ob_circle.modifiers.new('Displace', 'DISPLACE')
_m.strength = 0.02
ob_cylinder.location = (-0.87, 1.969, 0.3999)
ob_cylinder.rotation_euler = (-5.626, 0.0, 0.0)
ob_cylinder.scale = (0.9371, 0.9371, 0.9371)
ob_cylinder.lineart.crease_threshold = 0.0
ob_lamp_001.location = (4.076, 1.005, 5.904)
ob_lamp_001.rotation_euler = (0.6503, 0.05522, 1.866)
ob_lamp_001.lock_rotations_4d = False
ob_lamp_001.empty_display_type = 'ARROWS'
ob_lamp_001.color = (0.0, 0.0, 0.0, 0.0)
ob_lamp_001.lineart.crease_threshold = 0.0
ob_plane.location = (0.0, 0.0, 12.15)
ob_plane.scale = (5.96, 5.96, 5.96)
ob_plane.lineart.crease_threshold = 0.0

# ---- collection membership
col_collection_1.objects.link(ob_cylinder_002)
col_collection_1.objects.link(ob_cylinder_001)
col_collection_1.objects.link(ob_camera)
col_collection_1.objects.link(ob_cube_003)
col_collection_1.objects.link(ob_cube_004)
col_collection_1.objects.link(ob_cube_005)
col_collection_1.objects.link(ob_cube_006)
col_collection_1.objects.link(ob_cube_007)
col_collection_1.objects.link(ob_cube_009)
col_collection_1.objects.link(ob_cube_010)
col_collection_1.objects.link(ob_cube_011)
col_collection_1.objects.link(ob_cube_012)
col_collection_1.objects.link(ob_cube_013)
col_collection_1.objects.link(ob_cube_015)
col_collection_1.objects.link(ob_circle)
col_collection_1.objects.link(ob_cylinder)
col_collection_1.objects.link(ob_lamp_001)
col_collection_1.objects.link(ob_plane)

# ---- scene / render settings (as saved in the file)
scene.camera = ob_camera
scene.frame_start = 1; scene.frame_end = 250; scene.frame_set(1)
scene.render.engine = 'CYCLES'
scene.render.image_settings.color_mode = 'RGB'
scene.render.image_settings.compression = 90
scene.render.resolution_percentage = 50
scene.render.dither_intensity = 0.0
scene.cycles.use_denoising = False
scene.cycles.samples = 10
scene.cycles.sampling_pattern = 'TABULATED_SOBOL'
scene.cycles.light_sampling_threshold = 0.0
scene.cycles.use_adaptive_sampling = False
scene.cycles.use_light_tree = False
scene.cycles.blur_glossy = 0.0
scene.cycles.volume_bounces = 1
scene.cycles.pixel_filter_type = 'GAUSSIAN'
scene.cycles.sample_clamp_indirect = 0.0
scene.view_settings.view_transform = 'Standard'
bpy.context.view_layer.update()
